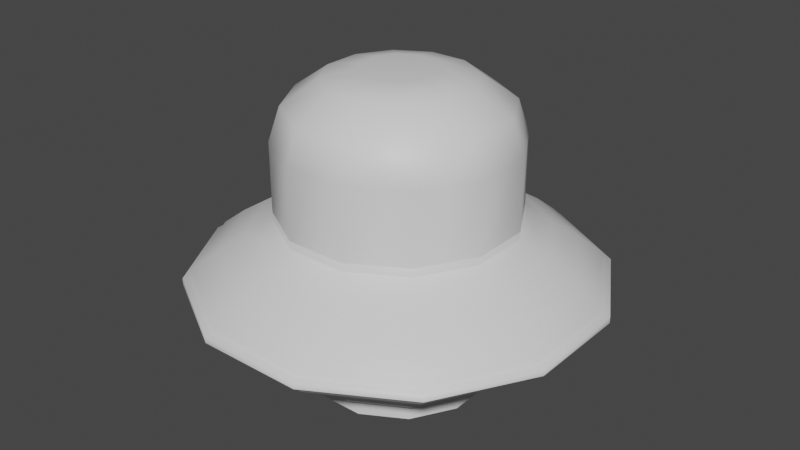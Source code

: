 # Source: spaceship.blend  (saved by Blender 2.93.20; exported with 4.5.12 LTS)
import bpy
from mathutils import Matrix  # noqa: F401  (used for matrix-valued properties, if any)

bpy.ops.wm.read_factory_settings(use_empty=True)
scene = bpy.context.scene
scene.name = 'Scene'

# ---- materials (node trees are filled in below, after node groups)
mat_ufo = bpy.data.materials.new('Ufo')
mat_ufo.use_transparent_shadow = False
mat_ufo.roughness = 0.5
mat_ufoglass = bpy.data.materials.new('UfoGlass')
mat_ufoglass.use_transparent_shadow = False
mat_ufoglass.roughness = 0.5

# ---- material node trees
mat_ufo.use_nodes = True; mat_ufo.node_tree.nodes.clear()
_N = mat_ufo.node_tree.nodes; _L = mat_ufo.node_tree.links
n0 = _N.new('ShaderNodeBsdfPrincipled'); n0.name = 'Principled BSDF'; n0.location = (10, 300)
n0.distribution = 'GGX'
n0.subsurface_method = 'BURLEY'
n0.inputs[3].default_value = 1.45
n0.inputs[27].default_value = (0.0, 0.0, 0.0, 1.0)
n0.inputs[28].default_value = 1.0
n1 = _N.new('ShaderNodeOutputMaterial'); n1.name = 'Material Output'; n1.location = (300, 300)
n2 = _N.new('ShaderNodeNormalMap'); n2.name = 'Normal Map'; n2.location = (-300, -300)
n2.label = 'Normal/Map'
n2.inputs[0].default_value = 0.0
_L.new(n0.outputs[0], n1.inputs[0])
_L.new(n2.outputs[0], n0.inputs[5])
n1.is_active_output = True
mat_ufoglass.use_nodes = True; mat_ufoglass.node_tree.nodes.clear()
_N = mat_ufoglass.node_tree.nodes; _L = mat_ufoglass.node_tree.links
n0 = _N.new('ShaderNodeBsdfPrincipled'); n0.name = 'Principled BSDF'; n0.location = (10, 300)
n0.distribution = 'GGX'
n0.subsurface_method = 'BURLEY'
n0.inputs[3].default_value = 1.45
n0.inputs[27].default_value = (0.0, 0.0, 0.0, 1.0)
n0.inputs[28].default_value = 1.0
n1 = _N.new('ShaderNodeOutputMaterial'); n1.name = 'Material Output'; n1.location = (300, 300)
n2 = _N.new('ShaderNodeNormalMap'); n2.name = 'Normal Map'; n2.location = (-300, -300)
n2.label = 'Normal/Map'
n2.inputs[0].default_value = 0.0
_L.new(n0.outputs[0], n1.inputs[0])
_L.new(n2.outputs[0], n0.inputs[5])
n1.is_active_output = True

# ---- world
world_world = bpy.data.worlds.new('World'); scene.world = world_world
world_world.use_nodes = True; world_world.node_tree.nodes.clear()
_N = world_world.node_tree.nodes; _L = world_world.node_tree.links
n0 = _N.new('ShaderNodeOutputWorld'); n0.name = 'World Output'; n0.location = (300, 300)
n1 = _N.new('ShaderNodeBackground'); n1.name = 'Background'; n1.location = (10, 300)
n1.inputs[0].default_value = (0.05088, 0.05088, 0.05088, 1.0)
_L.new(n1.outputs[0], n0.inputs[0])
n0.is_active_output = True
world_world.color = (0.05088, 0.05088, 0.05088)
world_world.use_sun_shadow = False
world_world.sun_shadow_jitter_overblur = 0.0

# ---- meshes
me_cylinder = bpy.data.meshes.new('Cylinder')
me_cylinder.from_pydata([(-0.3873, 1.446, 0.7726), (0.3873, 1.446, 0.7726), (1.058, 1.058, 0.7726), (1.446, 0.3873, 0.7726), (1.446, -0.3873, 0.7726), (1.058, -1.058, 0.7726), (0.3873, -1.446, 0.7726), (-0.3873, -1.446, 0.7726), (-1.058, -1.058, 0.7726), (-1.446, -0.3873, 0.7726), (-1.446, 0.3873, 0.7726), (-1.058, 1.058, 0.7726), (-0.4754, 1.774, 0.603), (0.4754, 1.774, 0.603), (1.299, 1.299, 0.603), (1.774, 0.4754, 0.603), (1.774, -0.4754, 0.603), (1.299, -1.299, 0.603), (0.4754, -1.774, 0.603), (-0.4754, -1.774, 0.603), (-1.299, -1.299, 0.603), (-1.774, -0.4754, 0.603), (-1.774, 0.4754, 0.603), (-1.299, 1.299, 0.603), (-0.5649, 2.108, 0.3843), (0.5649, 2.108, 0.3843), (1.543, 1.543, 0.3843), (2.108, 0.5649, 0.3843), (2.108, -0.5649, 0.3843), (1.543, -1.543, 0.3843), (0.5649, -2.108, 0.3843), (-0.5649, -2.108, 0.3843), (-1.543, -1.543, 0.3843), (-2.108, -0.5649, 0.3843), (-2.108, 0.5649, 0.3843), (-1.543, 1.543, 0.3843), (-0.6431, 2.4, 0.1506), (0.6431, 2.4, 0.1506), (1.757, 1.757, 0.1506), (2.4, 0.6431, 0.1506), (2.4, -0.6431, 0.1506), (1.757, -1.757, 0.1506), (0.6431, -2.4, 0.1506), (-0.6431, -2.4, 0.1506), (-1.757, -1.757, 0.1506), (-2.4, -0.6431, 0.1506), (-2.4, 0.6431, 0.1506), (-1.757, 1.757, 0.1506), (-0.653, 2.437, 0.04232), (0.653, 2.437, 0.04232), (1.784, 1.784, 0.04232), (2.437, 0.653, 0.04232), (2.437, -0.653, 0.04232), (1.784, -1.784, 0.04232), (0.653, -2.437, 0.04232), (-0.653, -2.437, 0.04232), (-1.784, -1.784, 0.04232), (-2.437, -0.653, 0.04232), (-2.437, 0.653, 0.04232), (-1.784, 1.784, 0.04232), (0.3041, 1.135, -0.9741), (0.653, 2.437, -0.04628), (0.8308, 0.8308, -0.9741), (1.135, 0.3041, -0.9741), (1.135, -0.3041, -0.9741), (0.8308, -0.8308, -0.9741), (0.3041, -1.135, -0.9741), (-0.653, -2.437, -0.04628), (-1.784, -1.784, -0.04628), (-2.437, -0.653, -0.04628), (-2.437, 0.653, -0.04628), (-1.784, 1.784, -0.04628), (-0.3873, 1.446, -0.7765), (-1.058, 1.058, -0.7765), (-1.446, 0.3873, -0.7765), (-1.446, -0.3873, -0.7765), (-1.058, -1.058, -0.7765), (-0.3873, -1.446, -0.7765), (0.3873, -1.446, -0.7765), (1.058, -1.058, -0.7765), (1.446, -0.3873, -0.7765), (1.446, 0.3873, -0.7765), (1.058, 1.058, -0.7765), (0.3873, 1.446, -0.7765), (-0.4754, 1.774, -0.607), (-1.299, 1.299, -0.607), (-1.774, 0.4754, -0.607), (-1.774, -0.4754, -0.607), (-1.299, -1.299, -0.607), (-0.4754, -1.774, -0.607), (0.4754, -1.774, -0.607), (1.299, -1.299, -0.607), (1.774, -0.4754, -0.607), (1.774, 0.4754, -0.607), (1.299, 1.299, -0.607), (0.4754, 1.774, -0.607), (-0.5649, 2.108, -0.3882), (-1.543, 1.543, -0.3882), (-2.108, 0.5649, -0.3882), (-2.108, -0.5649, -0.3882), (-1.543, -1.543, -0.3882), (-0.5649, -2.108, -0.3882), (0.5649, -2.108, -0.3882), (1.543, -1.543, -0.3882), (2.108, -0.5649, -0.3882), (2.108, 0.5649, -0.3882), (1.543, 1.543, -0.3882), (0.5649, 2.108, -0.3882), (-0.6431, 2.4, -0.1546), (-1.757, 1.757, -0.1546), (-2.4, 0.6431, -0.1546), (-2.4, -0.6431, -0.1546), (-1.757, -1.757, -0.1546), (-0.6431, -2.4, -0.1546), (0.6431, -2.4, -0.1546), (1.757, -1.757, -0.1546), (2.4, -0.6431, -0.1546), (2.4, 0.6431, -0.1546), (1.757, 1.757, -0.1546), (0.6431, 2.4, -0.1546), (-0.653, 2.437, -0.04628), (-0.3041, -1.135, -0.9741), (-0.8308, -0.8308, -0.9741), (-1.135, -0.3041, -0.9741), (-1.135, 0.3041, -0.9741), (-0.8308, 0.8308, -0.9741), (0.653, -2.437, -0.04628), (1.784, -1.784, -0.04628), (2.437, -0.653, -0.04628), (2.437, 0.653, -0.04628), (1.784, 1.784, -0.04628), (-0.3041, 1.135, -0.9741), (0.3715, 1.386, -0.9741), (-0.3715, 1.386, -0.9741), (1.015, 1.015, -0.9741), (1.386, 0.3715, -0.9741), (1.386, -0.3715, -0.9741), (1.015, -1.015, -0.9741), (0.3715, -1.386, -0.9741), (-0.3715, -1.386, -0.9741), (-1.015, -1.015, -0.9741), (-1.386, -0.3715, -0.9741), (-1.386, 0.3715, -0.9741), (-1.015, 1.015, -0.9741), (0.3041, 1.135, -1.327), (-0.3041, 1.135, -1.327), (0.8308, 0.8308, -1.327), (1.135, 0.3041, -1.327), (1.135, -0.3041, -1.327), (0.8308, -0.8308, -1.327), (0.3041, -1.135, -1.327), (-0.3041, -1.135, -1.327), (-0.8308, -0.8308, -1.327), (-1.135, -0.3041, -1.327), (-1.135, 0.3041, -1.327), (-0.8308, 0.8308, -1.327), (-0.6749, 2.519, 0.04232), (0.6749, 2.519, 0.04232), (1.844, 1.844, 0.04232), (2.519, 0.6749, 0.04232), (2.519, -0.6749, 0.04232), (1.844, -1.844, 0.04232), (0.6749, -2.519, 0.04232), (-0.6749, -2.519, 0.04232), (-1.844, -1.844, 0.04232), (-2.519, -0.6749, 0.04232), (-2.519, 0.6749, 0.04232), (-1.844, 1.844, 0.04232), (-0.6749, -2.519, -0.04628), (-1.844, -1.844, -0.04628), (-2.519, -0.6749, -0.04628), (-2.519, 0.6749, -0.04628), (-1.844, 1.844, -0.04628), (0.6749, 2.519, -0.04628), (0.6749, -2.519, -0.04628), (1.844, -1.844, -0.04628), (2.519, -0.6749, -0.04628), (2.519, 0.6749, -0.04628), (1.844, 1.844, -0.04628), (-0.6749, 2.519, -0.04628), (1.058, 1.058, 0.8781), (1.446, -0.3873, 0.8781), (1.058, -1.058, 0.8781), (-1.446, -0.3873, 0.8781), (-1.058, -1.058, 0.8781), (-0.3621, 1.352, 0.8781), (0.9894, 0.9894, 0.8781), (1.352, 0.3621, 0.8781), (1.352, -0.3621, 0.8781), (0.9894, -0.9894, 0.8781), (-1.352, -0.3621, 0.8781), (-1.352, 0.3621, 0.8781), (-0.9894, 0.9894, 0.8781), (0.3621, 1.352, 0.8781), (0.3621, -1.352, 0.8781), (-0.3621, -1.352, 0.8781), (-0.9894, -0.9894, 0.8781), (1.446, 0.3873, 0.8781), (-1.446, 0.3873, 0.8781), (-1.058, 1.058, 0.8781), (-0.3873, 1.446, 0.8781), (0.3873, -1.446, 0.8781), (0.3873, 1.446, 0.8781), (-0.3873, -1.446, 0.8781), (1.352, 0.3621, 0.6644), (0.9894, 0.9894, 0.6644), (1.352, -0.3621, 0.6644), (0.9894, -0.9894, 0.6644), (-1.352, 0.3621, 0.6644), (-1.352, -0.3621, 0.6644), (-0.9894, 0.9894, 0.6644), (-0.3621, 1.352, 0.6644), (-0.9894, -0.9894, 0.6644), (0.3621, -1.352, 0.6644), (0.3621, 1.352, 0.6644), (-0.3621, -1.352, 0.6644)], [], [(0, 200, 202, 1), (1, 202, 180, 2), (2, 180, 197, 3), (3, 197, 181, 4), (4, 181, 182, 5), (5, 182, 201, 6), (6, 201, 203, 7), (7, 203, 184, 8), (8, 184, 183, 9), (9, 183, 198, 10), (10, 198, 199, 11), (11, 199, 200, 0), (2, 3, 15, 14), (17, 18, 30, 29), (10, 11, 23, 22), (1, 2, 14, 13), (9, 10, 22, 21), (8, 9, 21, 20), (7, 8, 20, 19), (6, 7, 19, 18), (5, 6, 18, 17), (4, 5, 17, 16), (3, 4, 16, 15), (11, 0, 12, 23), (0, 1, 13, 12), (29, 30, 42, 41), (14, 15, 27, 26), (21, 22, 34, 33), (18, 19, 31, 30), (15, 16, 28, 27), (22, 23, 35, 34), (12, 13, 25, 24), (19, 20, 32, 31), (16, 17, 29, 28), (23, 12, 24, 35), (13, 14, 26, 25), (20, 21, 33, 32), (44, 45, 57, 56), (26, 27, 39, 38), (33, 34, 46, 45), (30, 31, 43, 42), (27, 28, 40, 39), (34, 35, 47, 46), (24, 25, 37, 36), (31, 32, 44, 43), (28, 29, 41, 40), (35, 24, 36, 47), (25, 26, 38, 37), (32, 33, 45, 44), (41, 42, 54, 53), (38, 39, 51, 50), (45, 46, 58, 57), (42, 43, 55, 54), (39, 40, 52, 51), (46, 47, 59, 58), (36, 37, 49, 48), (43, 44, 56, 55), (40, 41, 53, 52), (47, 36, 48, 59), (37, 38, 50, 49), (82, 81, 135, 134), (54, 55, 163, 162), (53, 54, 162, 161), (52, 53, 161, 160), (59, 48, 156, 167), (74, 75, 87, 86), (89, 90, 102, 101), (82, 83, 95, 94), (73, 74, 86, 85), (81, 82, 94, 93), (80, 81, 93, 92), (79, 80, 92, 91), (78, 79, 91, 90), (77, 78, 90, 89), (76, 77, 89, 88), (75, 76, 88, 87), (83, 72, 84, 95), (72, 73, 85, 84), (101, 102, 114, 113), (86, 87, 99, 98), (93, 94, 106, 105), (90, 91, 103, 102), (87, 88, 100, 99), (94, 95, 107, 106), (84, 85, 97, 96), (91, 92, 104, 103), (88, 89, 101, 100), (95, 84, 96, 107), (85, 86, 98, 97), (92, 93, 105, 104), (116, 117, 129, 128), (98, 99, 111, 110), (105, 106, 118, 117), (102, 103, 115, 114), (99, 100, 112, 111), (106, 107, 119, 118), (96, 97, 109, 108), (103, 104, 116, 115), (100, 101, 113, 112), (107, 96, 108, 119), (97, 98, 110, 109), (104, 105, 117, 116), (113, 114, 126, 67), (110, 111, 69, 70), (117, 118, 130, 129), (114, 115, 127, 126), (111, 112, 68, 69), (118, 119, 61, 130), (108, 109, 71, 120), (115, 116, 128, 127), (112, 113, 67, 68), (119, 108, 120, 61), (109, 110, 70, 71), (79, 78, 138, 137), (76, 75, 141, 140), (83, 82, 134, 132), (73, 72, 133, 143), (80, 79, 137, 136), (77, 76, 140, 139), (72, 83, 132, 133), (74, 73, 143, 142), (81, 80, 136, 135), (78, 77, 139, 138), (75, 74, 142, 141), (124, 125, 155, 154), (131, 60, 144, 145), (121, 122, 152, 151), (64, 65, 149, 148), (125, 131, 145, 155), (60, 62, 146, 144), (122, 123, 153, 152), (65, 66, 150, 149), (62, 63, 147, 146), (123, 124, 154, 153), (66, 121, 151, 150), (63, 64, 148, 147), (157, 158, 178, 173), (164, 165, 170, 169), (161, 162, 174, 175), (158, 159, 177, 178), (165, 166, 171, 170), (162, 163, 168, 174), (159, 160, 176, 177), (166, 167, 172, 171), (156, 157, 173, 179), (163, 164, 169, 168), (160, 161, 175, 176), (167, 156, 179, 172), (55, 56, 164, 163), (48, 49, 157, 156), (56, 57, 165, 164), (49, 50, 158, 157), (57, 58, 166, 165), (50, 51, 159, 158), (58, 59, 167, 166), (51, 52, 160, 159), (194, 189, 207, 213), (186, 187, 197, 180), (187, 188, 181, 197), (188, 189, 182, 181), (190, 191, 198, 183), (191, 192, 199, 198), (192, 185, 200, 199), (196, 190, 183, 184), (189, 194, 201, 182), (193, 186, 180, 202), (185, 193, 202, 200), (194, 195, 203, 201), (195, 196, 184, 203), (204, 205, 214, 211, 210, 208, 209, 212, 215, 213, 207, 206), (192, 191, 208, 210), (196, 195, 215, 212), (188, 187, 204, 206), (186, 193, 214, 205), (185, 192, 210, 211), (189, 188, 206, 207), (193, 185, 211, 214), (190, 196, 212, 209), (191, 190, 209, 208), (195, 194, 213, 215), (187, 186, 205, 204)])
me_cylinder.polygons.foreach_set('use_smooth', [True] * 181)
_uv = me_cylinder.uv_layers.new(name='UVMap')
_uv.uv.foreach_set('vector', [0.9578, 0.1847, 0.9628, 0.1847, 0.9628, 0.2211, 0.9578, 0.2211, 0.9578, 0.2211, 0.9628, 0.2211, 0.9628, 0.2576, 0.9578, 0.2576, 0.9578, 0.2576, 0.9628, 0.2576, 0.9628, 0.294, 0.9578, 0.294, 0.9578, 0.294, 0.9628, 0.294, 0.9628, 0.3305, 0.9578, 0.3305, 0.9578, 0.3305, 0.9628, 0.3305, 0.9628, 0.3669, 0.9578, 0.3669, 0.9578, 0.3669, 0.9628, 0.3669, 0.9628, 0.4034, 0.9578, 0.4034, 0.9578, 0.4034, 0.9628, 0.4034, 0.9628, 0.4398, 0.9578, 0.4398, 0.9578, 0.00241, 0.9628, 0.00241, 0.9628, 0.03886, 0.9578, 0.03886, 0.9578, 0.03886, 0.9628, 0.03886, 0.9628, 0.07531, 0.9578, 0.07531, 0.9578, 0.07531, 0.9628, 0.07531, 0.9628, 0.1118, 0.9578, 0.1118, 0.9578, 0.1118, 0.9628, 0.1118, 0.9628, 0.1482, 0.9578, 0.1482, 0.9578, 0.1482, 0.9628, 0.1482, 0.9628, 0.1847, 0.9578, 0.1847, 0.1222, 0.6831, 0.1222, 0.7212, 0.1039, 0.7212, 0.1039, 0.6831, 0.1039, 0.7973, 0.1039, 0.8353, 0.08432, 0.8353, 0.08432, 0.7973, 0.1222, 0.5308, 0.1222, 0.5689, 0.1039, 0.5689, 0.1039, 0.5308, 0.1222, 0.645, 0.1222, 0.6831, 0.1039, 0.6831, 0.1039, 0.645, 0.1222, 0.4928, 0.1222, 0.5308, 0.1039, 0.5308, 0.1039, 0.4928, 0.1222, 0.4547, 0.1222, 0.4928, 0.1039, 0.4928, 0.1039, 0.4547, 0.1222, 0.4167, 0.1222, 0.4547, 0.1039, 0.4547, 0.1039, 0.4167, 0.1222, 0.8353, 0.1222, 0.8734, 0.1039, 0.8734, 0.1039, 0.8353, 0.1222, 0.7973, 0.1222, 0.8353, 0.1039, 0.8353, 0.1039, 0.7973, 0.1222, 0.7592, 0.1222, 0.7973, 0.1039, 0.7973, 0.1039, 0.7592, 0.1222, 0.7212, 0.1222, 0.7592, 0.1039, 0.7592, 0.1039, 0.7212, 0.1222, 0.5689, 0.1222, 0.607, 0.1039, 0.607, 0.1039, 0.5689, 0.1222, 0.607, 0.1222, 0.645, 0.1039, 0.645, 0.1039, 0.607, 0.08432, 0.7973, 0.08432, 0.8353, 0.066, 0.8353, 0.066, 0.7973, 0.1039, 0.6831, 0.1039, 0.7212, 0.08432, 0.7212, 0.08432, 0.6831, 0.1039, 0.4928, 0.1039, 0.5308, 0.08432, 0.5308, 0.08432, 0.4928, 0.1039, 0.8353, 0.1039, 0.8734, 0.08432, 0.8734, 0.08432, 0.8353, 0.1039, 0.7212, 0.1039, 0.7592, 0.08432, 0.7592, 0.08432, 0.7212, 0.1039, 0.5308, 0.1039, 0.5689, 0.08432, 0.5689, 0.08432, 0.5308, 0.1039, 0.607, 0.1039, 0.645, 0.08432, 0.645, 0.08432, 0.607, 0.1039, 0.4167, 0.1039, 0.4547, 0.08432, 0.4547, 0.08432, 0.4167, 0.1039, 0.7592, 0.1039, 0.7973, 0.08432, 0.7973, 0.08432, 0.7592, 0.1039, 0.5689, 0.1039, 0.607, 0.08432, 0.607, 0.08432, 0.5689, 0.1039, 0.645, 0.1039, 0.6831, 0.08432, 0.6831, 0.08432, 0.645, 0.1039, 0.4547, 0.1039, 0.4928, 0.08432, 0.4928, 0.08432, 0.4547, 0.066, 0.4547, 0.066, 0.4928, 0.06049, 0.4928, 0.06049, 0.4547, 0.08432, 0.6831, 0.08432, 0.7212, 0.066, 0.7212, 0.066, 0.6831, 0.08432, 0.4928, 0.08432, 0.5308, 0.066, 0.5308, 0.066, 0.4928, 0.08432, 0.8353, 0.08432, 0.8734, 0.066, 0.8734, 0.066, 0.8353, 0.08432, 0.7212, 0.08432, 0.7592, 0.066, 0.7592, 0.066, 0.7212, 0.08432, 0.5308, 0.08432, 0.5689, 0.066, 0.5689, 0.066, 0.5308, 0.08432, 0.607, 0.08432, 0.645, 0.066, 0.645, 0.066, 0.607, 0.08432, 0.4167, 0.08432, 0.4547, 0.066, 0.4547, 0.066, 0.4167, 0.08432, 0.7592, 0.08432, 0.7973, 0.066, 0.7973, 0.066, 0.7592, 0.08432, 0.5689, 0.08432, 0.607, 0.066, 0.607, 0.066, 0.5689, 0.08432, 0.645, 0.08432, 0.6831, 0.066, 0.6831, 0.066, 0.645, 0.08432, 0.4547, 0.08432, 0.4928, 0.066, 0.4928, 0.066, 0.4547, 0.066, 0.7973, 0.066, 0.8353, 0.06049, 0.8353, 0.06049, 0.7973, 0.066, 0.6831, 0.066, 0.7212, 0.06049, 0.7212, 0.06049, 0.6831, 0.066, 0.4928, 0.066, 0.5308, 0.06049, 0.5308, 0.06049, 0.4928, 0.066, 0.8353, 0.066, 0.8734, 0.06049, 0.8734, 0.06049, 0.8353, 0.066, 0.7212, 0.066, 0.7592, 0.06049, 0.7592, 0.06049, 0.7212, 0.066, 0.5308, 0.066, 0.5689, 0.06049, 0.5689, 0.06049, 0.5308, 0.066, 0.607, 0.066, 0.645, 0.06049, 0.645, 0.06049, 0.607, 0.066, 0.4167, 0.066, 0.4547, 0.06049, 0.4547, 0.06049, 0.4167, 0.066, 0.7592, 0.066, 0.7973, 0.06049, 0.7973, 0.06049, 0.7592, 0.066, 0.5689, 0.066, 0.607, 0.06049, 0.607, 0.06049, 0.5689, 0.066, 0.645, 0.066, 0.6831, 0.06049, 0.6831, 0.06049, 0.645, 0.9433, 0.1847, 0.9433, 0.1482, 0.953, 0.1482, 0.953, 0.1847, 0.9384, 0.701, 0.9384, 0.7645, 0.9345, 0.7645, 0.9345, 0.701, 0.9384, 0.6375, 0.9384, 0.701, 0.9345, 0.701, 0.9345, 0.6375, 0.9384, 0.574, 0.9384, 0.6375, 0.9345, 0.6375, 0.9345, 0.574, 0.9384, 0.2564, 0.9384, 0.3199, 0.9345, 0.3199, 0.9345, 0.2564, 0.6947, 0.7394, 0.733, 0.7394, 0.733, 0.7578, 0.6947, 0.7578, 0.3496, 0.7578, 0.388, 0.7578, 0.388, 0.7775, 0.3496, 0.7775, 0.5413, 0.7394, 0.5797, 0.7394, 0.5797, 0.7578, 0.5413, 0.7578, 0.6564, 0.7394, 0.6947, 0.7394, 0.6947, 0.7578, 0.6564, 0.7578, 0.503, 0.7394, 0.5413, 0.7394, 0.5413, 0.7578, 0.503, 0.7578, 0.4647, 0.7394, 0.503, 0.7394, 0.503, 0.7578, 0.4647, 0.7578, 0.4263, 0.7394, 0.4647, 0.7394, 0.4647, 0.7578, 0.4263, 0.7578, 0.388, 0.7394, 0.4263, 0.7394, 0.4263, 0.7578, 0.388, 0.7578, 0.3496, 0.7394, 0.388, 0.7394, 0.388, 0.7578, 0.3496, 0.7578, 0.7714, 0.7394, 0.8097, 0.7394, 0.8097, 0.7578, 0.7714, 0.7578, 0.733, 0.7394, 0.7714, 0.7394, 0.7714, 0.7578, 0.733, 0.7578, 0.5797, 0.7394, 0.618, 0.7394, 0.618, 0.7578, 0.5797, 0.7578, 0.618, 0.7394, 0.6564, 0.7394, 0.6564, 0.7578, 0.618, 0.7578, 0.3496, 0.7775, 0.388, 0.7775, 0.388, 0.796, 0.3496, 0.796, 0.6947, 0.7578, 0.733, 0.7578, 0.733, 0.7775, 0.6947, 0.7775, 0.503, 0.7578, 0.5413, 0.7578, 0.5413, 0.7775, 0.503, 0.7775, 0.388, 0.7578, 0.4263, 0.7578, 0.4263, 0.7775, 0.388, 0.7775, 0.733, 0.7578, 0.7714, 0.7578, 0.7714, 0.7775, 0.733, 0.7775, 0.5413, 0.7578, 0.5797, 0.7578, 0.5797, 0.7775, 0.5413, 0.7775, 0.618, 0.7578, 0.6564, 0.7578, 0.6564, 0.7775, 0.618, 0.7775, 0.4263, 0.7578, 0.4647, 0.7578, 0.4647, 0.7775, 0.4263, 0.7775, 0.7714, 0.7578, 0.8097, 0.7578, 0.8097, 0.7775, 0.7714, 0.7775, 0.5797, 0.7578, 0.618, 0.7578, 0.618, 0.7775, 0.5797, 0.7775, 0.6564, 0.7578, 0.6947, 0.7578, 0.6947, 0.7775, 0.6564, 0.7775, 0.4647, 0.7578, 0.503, 0.7578, 0.503, 0.7775, 0.4647, 0.7775, 0.4647, 0.796, 0.503, 0.796, 0.503, 0.8015, 0.4647, 0.8015, 0.6947, 0.7775, 0.733, 0.7775, 0.733, 0.796, 0.6947, 0.796, 0.503, 0.7775, 0.5413, 0.7775, 0.5413, 0.796, 0.503, 0.796, 0.388, 0.7775, 0.4263, 0.7775, 0.4263, 0.796, 0.388, 0.796, 0.733, 0.7775, 0.7714, 0.7775, 0.7714, 0.796, 0.733, 0.796, 0.5413, 0.7775, 0.5797, 0.7775, 0.5797, 0.796, 0.5413, 0.796, 0.618, 0.7775, 0.6564, 0.7775, 0.6564, 0.796, 0.618, 0.796, 0.4263, 0.7775, 0.4647, 0.7775, 0.4647, 0.796, 0.4263, 0.796, 0.7714, 0.7775, 0.8097, 0.7775, 0.8097, 0.796, 0.7714, 0.796, 0.5797, 0.7775, 0.618, 0.7775, 0.618, 0.796, 0.5797, 0.796, 0.6564, 0.7775, 0.6947, 0.7775, 0.6947, 0.796, 0.6564, 0.796, 0.4647, 0.7775, 0.503, 0.7775, 0.503, 0.796, 0.4647, 0.796, 0.3496, 0.796, 0.388, 0.796, 0.388, 0.8015, 0.3496, 0.8015, 0.6947, 0.796, 0.733, 0.796, 0.733, 0.8015, 0.6947, 0.8015, 0.503, 0.796, 0.5413, 0.796, 0.5413, 0.8015, 0.503, 0.8015, 0.388, 0.796, 0.4263, 0.796, 0.4263, 0.8015, 0.388, 0.8015, 0.733, 0.796, 0.7714, 0.796, 0.7714, 0.8015, 0.733, 0.8015, 0.5413, 0.796, 0.5797, 0.796, 0.5797, 0.8015, 0.5413, 0.8015, 0.618, 0.796, 0.6564, 0.796, 0.6564, 0.8015, 0.618, 0.8015, 0.4263, 0.796, 0.4647, 0.796, 0.4647, 0.8015, 0.4263, 0.8015, 0.7714, 0.796, 0.8097, 0.796, 0.8097, 0.8015, 0.7714, 0.8015, 0.5797, 0.796, 0.618, 0.796, 0.618, 0.8015, 0.5797, 0.8015, 0.6564, 0.796, 0.6947, 0.796, 0.6947, 0.8015, 0.6564, 0.8015, 0.9433, 0.07531, 0.9433, 0.03886, 0.953, 0.03886, 0.953, 0.07531, 0.9433, 0.4034, 0.9433, 0.3669, 0.953, 0.3669, 0.953, 0.4034, 0.9433, 0.2211, 0.9433, 0.1847, 0.953, 0.1847, 0.953, 0.2211, 0.9433, 0.294, 0.9433, 0.2576, 0.953, 0.2576, 0.953, 0.294, 0.9433, 0.1118, 0.9433, 0.07531, 0.953, 0.07531, 0.953, 0.1118, 0.9433, 0.4398, 0.9433, 0.4034, 0.953, 0.4034, 0.953, 0.4398, 0.9433, 0.2576, 0.9433, 0.2211, 0.953, 0.2211, 0.953, 0.2576, 0.9433, 0.3305, 0.9433, 0.294, 0.953, 0.294, 0.953, 0.3305, 0.9433, 0.1482, 0.9433, 0.1118, 0.953, 0.1118, 0.953, 0.1482, 0.9433, 0.03886, 0.9433, 0.00241, 0.953, 0.00241, 0.953, 0.03886, 0.9433, 0.3669, 0.9433, 0.3305, 0.953, 0.3305, 0.953, 0.3669, 0.9101, 0.6615, 0.9101, 0.6901, 0.8935, 0.6901, 0.8935, 0.6615, 0.9101, 0.7187, 0.9101, 0.7473, 0.8935, 0.7473, 0.8935, 0.7187, 0.9101, 0.5756, 0.9101, 0.6042, 0.8935, 0.6042, 0.8935, 0.5756, 0.9101, 0.8332, 0.9101, 0.8618, 0.8935, 0.8618, 0.8935, 0.8332, 0.9101, 0.6901, 0.9101, 0.7187, 0.8935, 0.7187, 0.8935, 0.6901, 0.9101, 0.7473, 0.9101, 0.7759, 0.8935, 0.7759, 0.8935, 0.7473, 0.9101, 0.6042, 0.9101, 0.6329, 0.8935, 0.6329, 0.8935, 0.6042, 0.9101, 0.8618, 0.9101, 0.8904, 0.8935, 0.8904, 0.8935, 0.8618, 0.9101, 0.7759, 0.9101, 0.8045, 0.8935, 0.8045, 0.8935, 0.7759, 0.9101, 0.6329, 0.9101, 0.6615, 0.8935, 0.6615, 0.8935, 0.6329, 0.9101, 0.8904, 0.9101, 0.919, 0.8935, 0.919, 0.8935, 0.8904, 0.9101, 0.8045, 0.9101, 0.8332, 0.8935, 0.8332, 0.8935, 0.8045, 0.9296, 0.3834, 0.9296, 0.447, 0.9255, 0.447, 0.9255, 0.3834, 0.9296, 0.06592, 0.9296, 0.1294, 0.9255, 0.1294, 0.9255, 0.06592, 0.9296, 0.6375, 0.9296, 0.701, 0.9255, 0.701, 0.9255, 0.6375, 0.9296, 0.447, 0.9296, 0.5105, 0.9255, 0.5105, 0.9255, 0.447, 0.9296, 0.1294, 0.9296, 0.1929, 0.9255, 0.1929, 0.9255, 0.1294, 0.9296, 0.701, 0.9296, 0.7645, 0.9255, 0.7645, 0.9255, 0.701, 0.9296, 0.5105, 0.9296, 0.574, 0.9255, 0.574, 0.9255, 0.5105, 0.9296, 0.1929, 0.9296, 0.2564, 0.9255, 0.2564, 0.9255, 0.1929, 0.9296, 0.3199, 0.9296, 0.3834, 0.9255, 0.3834, 0.9255, 0.3199, 0.9296, 0.002411, 0.9296, 0.06592, 0.9255, 0.06592, 0.9255, 0.002411, 0.9296, 0.574, 0.9296, 0.6375, 0.9255, 0.6375, 0.9255, 0.574, 0.9296, 0.2564, 0.9296, 0.3199, 0.9255, 0.3199, 0.9255, 0.2564, 0.9384, 0.002413, 0.9384, 0.06592, 0.9345, 0.06592, 0.9345, 0.002413, 0.9384, 0.3199, 0.9384, 0.3835, 0.9345, 0.3835, 0.9345, 0.3199, 0.9384, 0.06592, 0.9384, 0.1294, 0.9345, 0.1294, 0.9345, 0.06592, 0.9384, 0.3835, 0.9384, 0.447, 0.9345, 0.447, 0.9345, 0.3835, 0.9384, 0.1294, 0.9384, 0.1929, 0.9345, 0.1929, 0.9345, 0.1294, 0.9384, 0.447, 0.9384, 0.5105, 0.9345, 0.5105, 0.9345, 0.447, 0.9384, 0.1929, 0.9384, 0.2564, 0.9345, 0.2564, 0.9345, 0.1929, 0.9384, 0.5105, 0.9384, 0.574, 0.9345, 0.574, 0.9345, 0.5105, 0.9533, 0.4796, 0.9533, 0.5137, 0.9433, 0.5137, 0.9433, 0.4796, 0.2176, 0.9078, 0.1812, 0.9078, 0.1812, 0.9032, 0.2176, 0.9032, 0.1812, 0.9078, 0.1447, 0.9078, 0.1447, 0.9032, 0.1812, 0.9032, 0.1447, 0.9078, 0.1083, 0.9078, 0.1083, 0.9032, 0.1447, 0.9032, 0.3999, 0.9078, 0.3634, 0.9078, 0.3634, 0.9032, 0.3999, 0.9032, 0.3634, 0.9078, 0.327, 0.9078, 0.327, 0.9032, 0.3634, 0.9032, 0.327, 0.9078, 0.2905, 0.9078, 0.2905, 0.9032, 0.327, 0.9032, 0.4363, 0.9078, 0.3999, 0.9078, 0.3999, 0.9032, 0.4363, 0.9032, 0.1083, 0.9078, 0.07185, 0.9078, 0.07185, 0.9032, 0.1083, 0.9032, 0.2541, 0.9078, 0.2176, 0.9078, 0.2176, 0.9032, 0.2541, 0.9032, 0.2905, 0.9078, 0.2541, 0.9078, 0.2541, 0.9032, 0.2905, 0.9032, 0.07185, 0.9078, 0.0354, 0.9078, 0.0354, 0.9032, 0.07185, 0.9032, 0.4728, 0.9078, 0.4363, 0.9078, 0.4363, 0.9032, 0.4728, 0.9032, 0.3594, 0.002408, 0.3935, 0.002408, 0.423, 0.01945, 0.44, 0.04896, 0.44, 0.08304, 0.423, 0.1125, 0.3935, 0.1296, 0.3594, 0.1296, 0.3299, 0.1125, 0.3128, 0.08304, 0.3128, 0.04896, 0.3299, 0.01945, 0.9533, 0.7182, 0.9533, 0.7523, 0.9433, 0.7523, 0.9433, 0.7182, 0.9533, 0.8204, 0.9533, 0.8545, 0.9433, 0.8545, 0.9433, 0.8204, 0.9533, 0.5478, 0.9533, 0.5819, 0.9433, 0.5819, 0.9433, 0.5478, 0.9533, 0.616, 0.9533, 0.65, 0.9433, 0.65, 0.9433, 0.616, 0.9533, 0.6841, 0.9533, 0.7182, 0.9433, 0.7182, 0.9433, 0.6841, 0.9533, 0.5137, 0.9533, 0.5478, 0.9433, 0.5478, 0.9433, 0.5137, 0.9533, 0.65, 0.9533, 0.6841, 0.9433, 0.6841, 0.9433, 0.65, 0.9533, 0.7863, 0.9533, 0.8204, 0.9433, 0.8204, 0.9433, 0.7863, 0.9533, 0.7523, 0.9533, 0.7863, 0.9433, 0.7863, 0.9433, 0.7523, 0.9533, 0.4456, 0.9533, 0.4796, 0.9433, 0.4796, 0.9433, 0.4456, 0.9533, 0.5819, 0.9533, 0.616, 0.9433, 0.616, 0.9433, 0.5819])
me_cylinder.materials.append(mat_ufo)
me_cylinder.use_remesh_fix_poles = True
me_cylinder.use_remesh_preserve_attributes = False
me_cylinder.update()
me_cylinder.normals_split_custom_set([tuple(v) for v in zip(*[iter([-0.1588, 0.5928, 0.7895, -0.1931, 0.7207, 0.6658, 0.1931, 0.7207, 0.6658, 0.1589, 0.5928, 0.7895, 0.1589, 0.5928, 0.7895, 0.1931, 0.7207, 0.6658, 0.5276, 0.5276, 0.6658, 0.434, 0.4339, 0.7895, 0.434, 0.4339, 0.7895, 0.5276, 0.5276, 0.6658, 0.7207, 0.1931, 0.6658, 0.5928, 0.1588, 0.7895, 0.5928, 0.1588, 0.7895, 0.7207, 0.1931, 0.6658, 0.7207, -0.1931, 0.6658, 0.5928, -0.1589, 0.7895, 0.5928, -0.1589, 0.7895, 0.7207, -0.1931, 0.6658, 0.5276, -0.5276, 0.6658, 0.4339, -0.434, 0.7895, 0.4339, -0.434, 0.7895, 0.5276, -0.5276, 0.6658, 0.1931, -0.7207, 0.6658, 0.1588, -0.5928, 0.7895, 0.1588, -0.5928, 0.7895, 0.1931, -0.7207, 0.6658, -0.1931, -0.7207, 0.6658, -0.1589, -0.5928, 0.7895, -0.1589, -0.5928, 0.7895, -0.1931, -0.7207, 0.6658, -0.5276, -0.5276, 0.6658, -0.434, -0.4339, 0.7895, -0.434, -0.4339, 0.7895, -0.5276, -0.5276, 0.6658, -0.7207, -0.1931, 0.6658, -0.5928, -0.1588, 0.7895, -0.5928, -0.1588, 0.7895, -0.7207, -0.1931, 0.6658, -0.7207, 0.1931, 0.6658, -0.5928, 0.1589, 0.7895, -0.5928, 0.1589, 0.7895, -0.7207, 0.1931, 0.6658, -0.5276, 0.5276, 0.6658, -0.4339, 0.434, 0.7895, -0.4339, 0.434, 0.7895, -0.5276, 0.5276, 0.6658, -0.1931, 0.7207, 0.6658, -0.1588, 0.5928, 0.7895, 0.434, 0.4339, 0.7895, 0.5928, 0.1588, 0.7895, 0.4797, 0.1285, 0.868, 0.3511, 0.3511, 0.868, 0.3517, -0.3517, 0.8676, 0.1286, -0.4798, 0.8679, 0.1489, -0.5557, 0.8179, 0.4068, -0.4068, 0.8179, -0.5928, 0.1589, 0.7895, -0.4339, 0.434, 0.7895, -0.3511, 0.3511, 0.868, -0.4804, 0.1287, 0.8676, 0.1589, 0.5928, 0.7895, 0.434, 0.4339, 0.7895, 0.3511, 0.3511, 0.868, 0.1286, 0.4798, 0.8679, -0.5928, -0.1588, 0.7895, -0.5928, 0.1589, 0.7895, -0.4804, 0.1287, 0.8676, -0.4797, -0.1285, 0.868, -0.434, -0.4339, 0.7895, -0.5928, -0.1588, 0.7895, -0.4797, -0.1285, 0.868, -0.3511, -0.3511, 0.868, -0.1589, -0.5928, 0.7895, -0.434, -0.4339, 0.7895, -0.3511, -0.3511, 0.868, -0.1287, -0.4804, 0.8676, 0.1588, -0.5928, 0.7895, -0.1589, -0.5928, 0.7895, -0.1287, -0.4804, 0.8676, 0.1286, -0.4798, 0.8679, 0.4339, -0.434, 0.7895, 0.1588, -0.5928, 0.7895, 0.1286, -0.4798, 0.8679, 0.3517, -0.3517, 0.8676, 0.5928, -0.1589, 0.7895, 0.4339, -0.434, 0.7895, 0.3517, -0.3517, 0.8676, 0.4799, -0.1286, 0.8679, 0.5928, 0.1588, 0.7895, 0.5928, -0.1589, 0.7895, 0.4799, -0.1286, 0.8679, 0.4797, 0.1285, 0.868, -0.4339, 0.434, 0.7895, -0.1588, 0.5928, 0.7895, -0.1285, 0.4797, 0.868, -0.3511, 0.3511, 0.868, -0.1588, 0.5928, 0.7895, 0.1589, 0.5928, 0.7895, 0.1286, 0.4798, 0.8679, -0.1285, 0.4797, 0.868, 0.4068, -0.4068, 0.8179, 0.1489, -0.5557, 0.8179, 0.1848, -0.6896, 0.7002, 0.5048, -0.5048, 0.7002, 0.3511, 0.3511, 0.868, 0.4797, 0.1285, 0.868, 0.5558, 0.1489, 0.8179, 0.4068, 0.4068, 0.8179, -0.4797, -0.1285, 0.868, -0.4804, 0.1287, 0.8676, -0.5557, 0.1489, 0.8179, -0.5557, -0.1489, 0.8179, 0.1286, -0.4798, 0.8679, -0.1287, -0.4804, 0.8676, -0.1489, -0.5557, 0.8179, 0.1489, -0.5557, 0.8179, 0.4797, 0.1285, 0.868, 0.4799, -0.1286, 0.8679, 0.5557, -0.1489, 0.8179, 0.5558, 0.1489, 0.8179, -0.4804, 0.1287, 0.8676, -0.3511, 0.3511, 0.868, -0.4068, 0.4068, 0.8179, -0.5557, 0.1489, 0.8179, -0.1285, 0.4797, 0.868, 0.1286, 0.4798, 0.8679, 0.1489, 0.5557, 0.8179, -0.1489, 0.5557, 0.8179, -0.1287, -0.4804, 0.8676, -0.3511, -0.3511, 0.868, -0.4068, -0.4068, 0.8179, -0.1489, -0.5557, 0.8179, 0.4799, -0.1286, 0.8679, 0.3517, -0.3517, 0.8676, 0.4068, -0.4068, 0.8179, 0.5557, -0.1489, 0.8179, -0.3511, 0.3511, 0.868, -0.1285, 0.4797, 0.868, -0.1489, 0.5557, 0.8179, -0.4068, 0.4068, 0.8179, 0.1286, 0.4798, 0.8679, 0.3511, 0.3511, 0.868, 0.4068, 0.4068, 0.8179, 0.1489, 0.5557, 0.8179, -0.3511, -0.3511, 0.868, -0.4797, -0.1285, 0.868, -0.5557, -0.1489, 0.8179, -0.4068, -0.4068, 0.8179, -0.5048, -0.5048, 0.7002, -0.6896, -0.1848, 0.7002, -0.6329, -0.1696, 0.7554, -0.4633, -0.4633, 0.7554, 0.4068, 0.4068, 0.8179, 0.5558, 0.1489, 0.8179, 0.6896, 0.1848, 0.7002, 0.5048, 0.5048, 0.7002, -0.5557, -0.1489, 0.8179, -0.5557, 0.1489, 0.8179, -0.6896, 0.1848, 0.7002, -0.6896, -0.1848, 0.7002, 0.1489, -0.5557, 0.8179, -0.1489, -0.5557, 0.8179, -0.1848, -0.6896, 0.7002, 0.1848, -0.6896, 0.7002, 0.5558, 0.1489, 0.8179, 0.5557, -0.1489, 0.8179, 0.6896, -0.1848, 0.7002, 0.6896, 0.1848, 0.7002, -0.5557, 0.1489, 0.8179, -0.4068, 0.4068, 0.8179, -0.5048, 0.5048, 0.7002, -0.6896, 0.1848, 0.7002, -0.1489, 0.5557, 0.8179, 0.1489, 0.5557, 0.8179, 0.1848, 0.6896, 0.7002, -0.1848, 0.6896, 0.7002, -0.1489, -0.5557, 0.8179, -0.4068, -0.4068, 0.8179, -0.5048, -0.5048, 0.7002, -0.1848, -0.6896, 0.7002, 0.5557, -0.1489, 0.8179, 0.4068, -0.4068, 0.8179, 0.5048, -0.5048, 0.7002, 0.6896, -0.1848, 0.7002, -0.4068, 0.4068, 0.8179, -0.1489, 0.5557, 0.8179, -0.1848, 0.6896, 0.7002, -0.5048, 0.5048, 0.7002, 0.1489, 0.5557, 0.8179, 0.4068, 0.4068, 0.8179, 0.5048, 0.5048, 0.7002, 0.1848, 0.6896, 0.7002, -0.4068, -0.4068, 0.8179, -0.5557, -0.1489, 0.8179, -0.6896, -0.1848, 0.7002, -0.5048, -0.5048, 0.7002, 0.5048, -0.5048, 0.7002, 0.1848, -0.6896, 0.7002, 0.1696, -0.6329, 0.7554, 0.4633, -0.4633, 0.7554, 0.5048, 0.5048, 0.7002, 0.6896, 0.1848, 0.7002, 0.6329, 0.1696, 0.7554, 0.4633, 0.4633, 0.7554, -0.6896, -0.1848, 0.7002, -0.6896, 0.1848, 0.7002, -0.6329, 0.1696, 0.7554, -0.6329, -0.1696, 0.7554, 0.1848, -0.6896, 0.7002, -0.1848, -0.6896, 0.7002, -0.1696, -0.6329, 0.7554, 0.1696, -0.6329, 0.7554, 0.6896, 0.1848, 0.7002, 0.6896, -0.1848, 0.7002, 0.6329, -0.1696, 0.7554, 0.6329, 0.1696, 0.7554, -0.6896, 0.1848, 0.7002, -0.5048, 0.5048, 0.7002, -0.4633, 0.4633, 0.7554, -0.6329, 0.1696, 0.7554, -0.1848, 0.6896, 0.7002, 0.1848, 0.6896, 0.7002, 0.1696, 0.6329, 0.7554, -0.1697, 0.6329, 0.7554, -0.1848, -0.6896, 0.7002, -0.5048, -0.5048, 0.7002, -0.4633, -0.4633, 0.7554, -0.1696, -0.6329, 0.7554, 0.6896, -0.1848, 0.7002, 0.5048, -0.5048, 0.7002, 0.4633, -0.4633, 0.7554, 0.6329, -0.1696, 0.7554, -0.5048, 0.5048, 0.7002, -0.1848, 0.6896, 0.7002, -0.1697, 0.6329, 0.7554, -0.4633, 0.4633, 0.7554, 0.1848, 0.6896, 0.7002, 0.5048, 0.5048, 0.7002, 0.4633, 0.4633, 0.7554, 0.1696, 0.6329, 0.7554, 0.4645, 0.4645, -0.754, 0.6345, 0.17, -0.754, 0.9224, 0.2472, -0.2967, 0.6753, 0.6753, -0.2967, 0.1696, -0.6329, 0.7554, -0.1696, -0.6329, 0.7554, -0.1886, -0.7039, 0.6848, 0.1886, -0.7039, 0.6848, 0.4633, -0.4633, 0.7554, 0.1696, -0.6329, 0.7554, 0.1886, -0.7039, 0.6848, 0.5153, -0.5153, 0.6848, 0.6329, -0.1696, 0.7554, 0.4633, -0.4633, 0.7554, 0.5153, -0.5153, 0.6848, 0.7039, -0.1886, 0.6848, -0.4633, 0.4633, 0.7554, -0.1697, 0.6329, 0.7554, -0.1886, 0.7039, 0.6848, -0.5153, 0.5153, 0.6848, -0.6345, 0.17, -0.754, -0.6345, -0.1701, -0.754, -0.4799, -0.1286, -0.8679, -0.4797, 0.1285, -0.868, -0.1287, -0.4804, -0.8676, 0.1285, -0.4796, -0.8681, 0.1489, -0.5557, -0.8179, -0.1489, -0.5557, -0.8179, 0.4645, 0.4645, -0.754, 0.17, 0.6345, -0.754, 0.1285, 0.4797, -0.868, 0.3511, 0.3511, -0.868, -0.4645, 0.4645, -0.754, -0.6345, 0.17, -0.754, -0.4797, 0.1285, -0.868, -0.3514, 0.3514, -0.8678, 0.6345, 0.17, -0.754, 0.4645, 0.4645, -0.754, 0.3511, 0.3511, -0.868, 0.4798, 0.1286, -0.8679, 0.6345, -0.17, -0.754, 0.6345, 0.17, -0.754, 0.4798, 0.1286, -0.8679, 0.4797, -0.1285, -0.868, 0.4645, -0.4645, -0.754, 0.6345, -0.17, -0.754, 0.4797, -0.1285, -0.868, 0.3511, -0.3511, -0.868, 0.17, -0.6345, -0.754, 0.4645, -0.4645, -0.754, 0.3511, -0.3511, -0.868, 0.1285, -0.4796, -0.8681, -0.17, -0.6345, -0.754, 0.17, -0.6345, -0.754, 0.1285, -0.4796, -0.8681, -0.1287, -0.4804, -0.8676, -0.4645, -0.4645, -0.754, -0.17, -0.6345, -0.754, -0.1287, -0.4804, -0.8676, -0.3512, -0.3512, -0.8679, -0.6345, -0.1701, -0.754, -0.4645, -0.4645, -0.754, -0.3512, -0.3512, -0.8679, -0.4799, -0.1286, -0.8679, 0.17, 0.6345, -0.754, -0.17, 0.6345, -0.754, -0.1285, 0.4796, -0.868, 0.1285, 0.4797, -0.868, -0.17, 0.6345, -0.754, -0.4645, 0.4645, -0.754, -0.3514, 0.3514, -0.8678, -0.1285, 0.4796, -0.868, -0.1489, -0.5557, -0.8179, 0.1489, -0.5557, -0.8179, 0.1848, -0.6896, -0.7002, -0.1848, -0.6896, -0.7002, -0.4797, 0.1285, -0.868, -0.4799, -0.1286, -0.8679, -0.5557, -0.1489, -0.8179, -0.5557, 0.1489, -0.8179, 0.4798, 0.1286, -0.8679, 0.3511, 0.3511, -0.868, 0.4069, 0.4069, -0.8179, 0.5557, 0.1489, -0.8179, 0.1285, -0.4796, -0.8681, 0.3511, -0.3511, -0.868, 0.4068, -0.4068, -0.8179, 0.1489, -0.5557, -0.8179, -0.4799, -0.1286, -0.8679, -0.3512, -0.3512, -0.8679, -0.4068, -0.4068, -0.8179, -0.5557, -0.1489, -0.8179, 0.3511, 0.3511, -0.868, 0.1285, 0.4797, -0.868, 0.1489, 0.5557, -0.8179, 0.4069, 0.4069, -0.8179, -0.1285, 0.4796, -0.868, -0.3514, 0.3514, -0.8678, -0.4068, 0.4068, -0.8179, -0.1489, 0.5557, -0.8179, 0.3511, -0.3511, -0.868, 0.4797, -0.1285, -0.868, 0.5557, -0.1489, -0.8179, 0.4068, -0.4068, -0.8179, -0.3512, -0.3512, -0.8679, -0.1287, -0.4804, -0.8676, -0.1489, -0.5557, -0.8179, -0.4068, -0.4068, -0.8179, 0.1285, 0.4797, -0.868, -0.1285, 0.4796, -0.868, -0.1489, 0.5557, -0.8179, 0.1489, 0.5557, -0.8179, -0.3514, 0.3514, -0.8678, -0.4797, 0.1285, -0.868, -0.5557, 0.1489, -0.8179, -0.4068, 0.4068, -0.8179, 0.4797, -0.1285, -0.868, 0.4798, 0.1286, -0.8679, 0.5557, 0.1489, -0.8179, 0.5557, -0.1489, -0.8179, 0.6896, -0.1848, -0.7002, 0.6896, 0.1849, -0.7002, 0.9111, 0.2441, -0.3322, 0.9111, -0.2441, -0.3322, -0.5557, 0.1489, -0.8179, -0.5557, -0.1489, -0.8179, -0.6896, -0.1848, -0.7002, -0.6896, 0.1848, -0.7002, 0.5557, 0.1489, -0.8179, 0.4069, 0.4069, -0.8179, 0.5048, 0.5048, -0.7002, 0.6896, 0.1849, -0.7002, 0.1489, -0.5557, -0.8179, 0.4068, -0.4068, -0.8179, 0.5048, -0.5048, -0.7002, 0.1848, -0.6896, -0.7002, -0.5557, -0.1489, -0.8179, -0.4068, -0.4068, -0.8179, -0.5048, -0.5048, -0.7002, -0.6896, -0.1848, -0.7002, 0.4069, 0.4069, -0.8179, 0.1489, 0.5557, -0.8179, 0.1848, 0.6896, -0.7002, 0.5048, 0.5048, -0.7002, -0.1489, 0.5557, -0.8179, -0.4068, 0.4068, -0.8179, -0.5048, 0.5048, -0.7002, -0.1848, 0.6896, -0.7002, 0.4068, -0.4068, -0.8179, 0.5557, -0.1489, -0.8179, 0.6896, -0.1848, -0.7002, 0.5048, -0.5048, -0.7002, -0.4068, -0.4068, -0.8179, -0.1489, -0.5557, -0.8179, -0.1848, -0.6896, -0.7002, -0.5048, -0.5048, -0.7002, 0.1489, 0.5557, -0.8179, -0.1489, 0.5557, -0.8179, -0.1848, 0.6896, -0.7002, 0.1848, 0.6896, -0.7002, -0.4068, 0.4068, -0.8179, -0.5557, 0.1489, -0.8179, -0.6896, 0.1848, -0.7002, -0.5048, 0.5048, -0.7002, 0.5557, -0.1489, -0.8179, 0.5557, 0.1489, -0.8179, 0.6896, 0.1849, -0.7002, 0.6896, -0.1848, -0.7002, -0.1848, -0.6896, -0.7002, 0.1848, -0.6896, -0.7002, 0.2441, -0.9111, -0.3322, -0.2441, -0.9111, -0.3322, -0.6896, 0.1848, -0.7002, -0.6896, -0.1848, -0.7002, -0.9111, -0.2441, -0.3322, -0.9111, 0.2441, -0.3322, 0.6896, 0.1849, -0.7002, 0.5048, 0.5048, -0.7002, 0.6669, 0.6669, -0.3322, 0.9111, 0.2441, -0.3322, 0.1848, -0.6896, -0.7002, 0.5048, -0.5048, -0.7002, 0.6669, -0.6669, -0.3322, 0.2441, -0.9111, -0.3322, -0.6896, -0.1848, -0.7002, -0.5048, -0.5048, -0.7002, -0.6669, -0.6669, -0.3322, -0.9111, -0.2441, -0.3322, 0.5048, 0.5048, -0.7002, 0.1848, 0.6896, -0.7002, 0.2441, 0.9111, -0.3322, 0.6669, 0.6669, -0.3322, -0.1848, 0.6896, -0.7002, -0.5048, 0.5048, -0.7002, -0.6669, 0.6669, -0.3322, -0.2441, 0.9111, -0.3322, 0.5048, -0.5048, -0.7002, 0.6896, -0.1848, -0.7002, 0.9111, -0.2441, -0.3322, 0.6669, -0.6669, -0.3322, -0.5048, -0.5048, -0.7002, -0.1848, -0.6896, -0.7002, -0.2441, -0.9111, -0.3322, -0.6669, -0.6669, -0.3322, 0.1848, 0.6896, -0.7002, -0.1848, 0.6896, -0.7002, -0.2441, 0.9111, -0.3322, 0.2441, 0.9111, -0.3322, -0.5048, 0.5048, -0.7002, -0.6896, 0.1848, -0.7002, -0.9111, 0.2441, -0.3322, -0.6669, 0.6669, -0.3322, 0.4645, -0.4645, -0.754, 0.17, -0.6345, -0.754, 0.2472, -0.9224, -0.2967, 0.6753, -0.6753, -0.2967, -0.4645, -0.4645, -0.754, -0.6345, -0.1701, -0.754, -0.9224, -0.2472, -0.2967, -0.6753, -0.6753, -0.2967, 0.17, 0.6345, -0.754, 0.4645, 0.4645, -0.754, 0.6753, 0.6753, -0.2967, 0.2472, 0.9224, -0.2967, -0.4645, 0.4645, -0.754, -0.17, 0.6345, -0.754, -0.2472, 0.9224, -0.2967, -0.6753, 0.6753, -0.2967, 0.6345, -0.17, -0.754, 0.4645, -0.4645, -0.754, 0.6753, -0.6753, -0.2967, 0.9224, -0.2472, -0.2967, -0.17, -0.6345, -0.754, -0.4645, -0.4645, -0.754, -0.6753, -0.6753, -0.2967, -0.2472, -0.9224, -0.2967, -0.17, 0.6345, -0.754, 0.17, 0.6345, -0.754, 0.2472, 0.9224, -0.2967, -0.2472, 0.9224, -0.2967, -0.6345, 0.17, -0.754, -0.4645, 0.4645, -0.754, -0.6753, 0.6753, -0.2967, -0.9224, 0.2472, -0.2967, 0.6345, 0.17, -0.754, 0.6345, -0.17, -0.754, 0.9224, -0.2472, -0.2967, 0.9224, 0.2472, -0.2967, 0.17, -0.6345, -0.754, -0.17, -0.6345, -0.754, -0.2472, -0.9224, -0.2967, 0.2472, -0.9224, -0.2967, -0.6345, -0.1701, -0.754, -0.6345, 0.17, -0.754, -0.9224, 0.2472, -0.2967, -0.9224, -0.2472, -0.2967, -0.9659, 0.2588, 2.468e-07, -0.7071, 0.7071, -7.189e-08, -0.7071, 0.7071, -7.189e-08, -0.9659, 0.2588, 2.468e-07, -0.2588, 0.9659, -2.876e-07, 0.2588, 0.9659, -2.876e-07, 0.2588, 0.9659, -2.876e-07, -0.2588, 0.9659, -2.876e-07, -0.2588, -0.9659, 5.751e-07, -0.7071, -0.7071, 4.673e-07, -0.7071, -0.7071, 4.673e-07, -0.2588, -0.9659, 5.751e-07, 0.9659, -0.2588, -1.234e-07, 0.7071, -0.7071, -3.594e-08, 0.7071, -0.7071, -3.594e-08, 0.9659, -0.2588, -1.234e-07, -0.7071, 0.7071, -7.189e-08, -0.2588, 0.9659, -2.876e-07, -0.2588, 0.9659, -2.876e-07, -0.7071, 0.7071, -7.189e-08, 0.2588, 0.9659, -2.876e-07, 0.7071, 0.7071, -3.235e-07, 0.7071, 0.7071, -3.235e-07, 0.2588, 0.9659, -2.876e-07, -0.7071, -0.7071, 4.673e-07, -0.9659, -0.2588, 3.546e-07, -0.9659, -0.2588, 3.546e-07, -0.7071, -0.7071, 4.673e-07, 0.7071, -0.7071, -3.594e-08, 0.2588, -0.9659, 2.876e-07, 0.2588, -0.9659, 2.876e-07, 0.7071, -0.7071, -3.594e-08, 0.7071, 0.7071, -3.235e-07, 0.9659, 0.2588, -2.672e-07, 0.9659, 0.2588, -2.672e-07, 0.7071, 0.7071, -3.235e-07, -0.9659, -0.2588, 3.546e-07, -0.9659, 0.2588, 2.468e-07, -0.9659, 0.2588, 2.468e-07, -0.9659, -0.2588, 3.546e-07, 0.2588, -0.9659, 2.876e-07, -0.2588, -0.9659, 5.751e-07, -0.2588, -0.9659, 5.751e-07, 0.2588, -0.9659, 2.876e-07, 0.9659, 0.2588, -2.672e-07, 0.9659, -0.2588, -1.234e-07, 0.9659, -0.2588, -1.234e-07, 0.9659, 0.2588, -2.672e-07, 0.1886, 0.7039, 0.6848, 0.5153, 0.5153, 0.6848, 0.7071, 0.7071, -5.16e-07, 0.2588, 0.9659, -2.064e-06, -0.5153, -0.5153, 0.6848, -0.7039, -0.1886, 0.6848, -0.9659, -0.2588, 0.0, -0.7071, -0.7071, 0.0, 0.5153, -0.5153, 0.6848, 0.1886, -0.7039, 0.6848, 0.2588, -0.9659, -1.032e-06, 0.7071, -0.7071, 7.74e-07, 0.5153, 0.5153, 0.6848, 0.7039, 0.1886, 0.6848, 0.9659, 0.2588, 1.909e-06, 0.7071, 0.7071, -5.16e-07, -0.7039, -0.1886, 0.6848, -0.7039, 0.1886, 0.6848, -0.9659, 0.2588, 0.0, -0.9659, -0.2588, 0.0, 0.1886, -0.7039, 0.6848, -0.1886, -0.7039, 0.6848, -0.2588, -0.9659, -1.032e-06, 0.2588, -0.9659, -1.032e-06, 0.7039, 0.1886, 0.6848, 0.7039, -0.1886, 0.6848, 0.9659, -0.2588, 2.167e-06, 0.9659, 0.2588, 1.909e-06, -0.7039, 0.1886, 0.6848, -0.5153, 0.5153, 0.6848, -0.7071, 0.7071, -1.032e-06, -0.9659, 0.2588, 0.0, -0.1886, 0.7039, 0.6848, 0.1886, 0.7039, 0.6848, 0.2588, 0.9659, -2.064e-06, -0.2588, 0.9659, -2.064e-06, -0.1886, -0.7039, 0.6848, -0.5153, -0.5153, 0.6848, -0.7071, -0.7071, 0.0, -0.2588, -0.9659, -1.032e-06, 0.7039, -0.1886, 0.6848, 0.5153, -0.5153, 0.6848, 0.7071, -0.7071, 7.74e-07, 0.9659, -0.2588, 2.167e-06, -0.5153, 0.5153, 0.6848, -0.1886, 0.7039, 0.6848, -0.2588, 0.9659, -2.064e-06, -0.7071, 0.7071, -1.032e-06, -0.1696, -0.6329, 0.7554, -0.4633, -0.4633, 0.7554, -0.5153, -0.5153, 0.6848, -0.1886, -0.7039, 0.6848, -0.1697, 0.6329, 0.7554, 0.1696, 0.6329, 0.7554, 0.1886, 0.7039, 0.6848, -0.1886, 0.7039, 0.6848, -0.4633, -0.4633, 0.7554, -0.6329, -0.1696, 0.7554, -0.7039, -0.1886, 0.6848, -0.5153, -0.5153, 0.6848, 0.1696, 0.6329, 0.7554, 0.4633, 0.4633, 0.7554, 0.5153, 0.5153, 0.6848, 0.1886, 0.7039, 0.6848, -0.6329, -0.1696, 0.7554, -0.6329, 0.1696, 0.7554, -0.7039, 0.1886, 0.6848, -0.7039, -0.1886, 0.6848, 0.4633, 0.4633, 0.7554, 0.6329, 0.1696, 0.7554, 0.7039, 0.1886, 0.6848, 0.5153, 0.5153, 0.6848, -0.6329, 0.1696, 0.7554, -0.4633, 0.4633, 0.7554, -0.5153, 0.5153, 0.6848, -0.7039, 0.1886, 0.6848, 0.6329, 0.1696, 0.7554, 0.6329, -0.1696, 0.7554, 0.7039, -0.1886, 0.6848, 0.7039, 0.1886, 0.6848, -0.2341, 0.8737, 0.4265, -0.6396, 0.6396, 0.4265, -0.036, 0.03592, 0.9987, -0.01316, 0.04912, 0.9987, -0.6396, -0.6396, 0.4265, -0.8737, -0.2341, 0.4265, 0.7207, 0.1931, 0.6658, 0.5276, 0.5276, 0.6658, -0.8737, -0.2341, 0.4265, -0.8737, 0.2341, 0.4265, 0.7207, -0.1931, 0.6658, 0.7207, 0.1931, 0.6658, -0.8737, 0.2341, 0.4265, -0.6396, 0.6396, 0.4265, 0.5276, -0.5276, 0.6658, 0.7207, -0.1931, 0.6658, 0.8737, 0.2341, 0.4265, 0.8737, -0.2338, 0.4265, -0.7207, 0.1931, 0.6658, -0.7207, -0.1931, 0.6658, 0.8737, -0.2338, 0.4265, 0.6396, -0.6395, 0.4265, -0.5276, 0.5276, 0.6658, -0.7207, 0.1931, 0.6658, 0.6396, -0.6395, 0.4265, 0.2341, -0.8737, 0.4265, -0.1931, 0.7207, 0.6658, -0.5276, 0.5276, 0.6658, 0.6396, 0.6396, 0.4265, 0.8737, 0.2341, 0.4265, -0.7207, -0.1931, 0.6658, -0.5276, -0.5276, 0.6658, -0.6396, 0.6396, 0.4265, -0.2341, 0.8737, 0.4265, 0.1931, -0.7207, 0.6658, 0.5276, -0.5276, 0.6658, -0.2341, -0.8737, 0.4265, -0.6396, -0.6396, 0.4265, 0.5276, 0.5276, 0.6658, 0.1931, 0.7207, 0.6658, 0.2341, -0.8737, 0.4265, -0.2341, -0.8737, 0.4265, 0.1931, 0.7207, 0.6658, -0.1931, 0.7207, 0.6658, -0.2341, 0.8737, 0.4265, 0.2341, 0.8737, 0.4265, -0.1931, -0.7207, 0.6658, 0.1931, -0.7207, 0.6658, 0.2341, 0.8737, 0.4265, 0.6396, 0.6396, 0.4265, -0.5276, -0.5276, 0.6658, -0.1931, -0.7207, 0.6658, -0.04913, -0.01311, 0.9987, -0.036, -0.03592, 0.9987, -0.01321, -0.04911, 0.9987, 0.01311, -0.04913, 0.9987, 0.03592, -0.036, 0.9987, 0.04911, -0.01321, 0.9987, 0.04913, 0.01311, 0.9987, 0.036, 0.03592, 0.9987, 0.01321, 0.04911, 0.9987, -0.01316, 0.04912, 0.9987, -0.036, 0.03592, 0.9987, -0.04911, 0.01321, 0.9987, 0.6396, -0.6395, 0.4265, 0.8737, -0.2338, 0.4265, 0.04911, -0.01321, 0.9987, 0.03592, -0.036, 0.9987, 0.6396, 0.6396, 0.4265, 0.2341, 0.8737, 0.4265, 0.01321, 0.04911, 0.9987, 0.036, 0.03592, 0.9987, -0.8737, 0.2341, 0.4265, -0.8737, -0.2341, 0.4265, -0.04913, -0.01311, 0.9987, -0.04911, 0.01321, 0.9987, -0.6396, -0.6396, 0.4265, -0.2341, -0.8737, 0.4265, -0.01321, -0.04911, 0.9987, -0.036, -0.03592, 0.9987, 0.2341, -0.8737, 0.4265, 0.6396, -0.6395, 0.4265, 0.03592, -0.036, 0.9987, 0.01311, -0.04913, 0.9987, -0.6396, 0.6396, 0.4265, -0.8737, 0.2341, 0.4265, -0.04911, 0.01321, 0.9987, -0.036, 0.03592, 0.9987, -0.2341, -0.8737, 0.4265, 0.2341, -0.8737, 0.4265, 0.01311, -0.04913, 0.9987, -0.01321, -0.04911, 0.9987, 0.8737, 0.2341, 0.4265, 0.6396, 0.6396, 0.4265, 0.036, 0.03592, 0.9987, 0.04913, 0.01311, 0.9987, 0.8737, -0.2338, 0.4265, 0.8737, 0.2341, 0.4265, 0.04913, 0.01311, 0.9987, 0.04911, -0.01321, 0.9987, 0.2341, 0.8737, 0.4265, -0.2341, 0.8737, 0.4265, -0.01316, 0.04912, 0.9987, 0.01321, 0.04911, 0.9987, -0.8737, -0.2341, 0.4265, -0.6396, -0.6396, 0.4265, -0.036, -0.03592, 0.9987, -0.04913, -0.01311, 0.9987])] * 3)])
me_cylinder_003 = bpy.data.meshes.new('Cylinder.003')
me_cylinder_003.from_pydata([(1.058, -1.058, 2.658), (1.446, -0.3873, 2.658), (-1.446, -0.3873, 2.658), (-1.058, -1.058, 2.658), (-1.058, 1.058, 2.658), (-1.446, 0.3873, 2.658), (-0.3873, 1.446, 2.658), (0.3873, 1.446, 2.658), (-0.3873, -1.446, 2.658), (0.3873, -1.446, 2.658), (1.446, 0.3873, 2.658), (1.058, 1.058, 2.658), (0.9596, -0.9596, 3.083), (1.311, -0.3512, 3.083), (-1.311, -0.3512, 3.083), (-0.9596, -0.9596, 3.083), (-0.9596, 0.9596, 3.083), (-1.311, 0.3512, 3.083), (-0.3512, 1.311, 3.083), (0.3512, 1.311, 3.083), (-0.3512, -1.311, 3.083), (0.3512, -1.311, 3.083), (1.311, 0.3512, 3.083), (0.9596, 0.9596, 3.083), (0.6442, -0.6442, 3.398), (0.8799, -0.2358, 3.398), (-0.8799, -0.2358, 3.398), (-0.6442, -0.6442, 3.398), (-0.6442, 0.6442, 3.398), (-0.8799, 0.2358, 3.398), (-0.2358, 0.8799, 3.398), (0.2358, 0.8799, 3.398), (-0.2358, -0.8799, 3.398), (0.2358, -0.8799, 3.398), (0.8799, 0.2358, 3.398), (0.6442, 0.6442, 3.398), (0.3428, -0.3428, 3.494), (0.4683, -0.1255, 3.494), (-0.4683, -0.1255, 3.494), (-0.3428, -0.3428, 3.494), (-0.3428, 0.3428, 3.494), (-0.4683, 0.1255, 3.494), (-0.1255, 0.4683, 3.494), (0.1255, 0.4683, 3.494), (-0.1255, -0.4683, 3.494), (0.1255, -0.4683, 3.494), (0.4683, 0.1255, 3.494), (0.3428, 0.3428, 3.494), (1.352, 0.3621, 2.658), (0.9894, 0.9894, 2.658), (1.352, -0.3621, 2.658), (0.9894, -0.9894, 2.658), (-1.352, 0.3621, 2.658), (-1.352, -0.3621, 2.658), (-0.9894, 0.9894, 2.658), (-0.3621, 1.352, 2.658), (-0.9894, -0.9894, 2.658), (0.3621, -1.352, 2.658), (0.3621, 1.352, 2.658), (-0.3621, -1.352, 2.658), (1.226, 0.3284, 3.083), (0.8971, 0.8971, 3.083), (1.226, -0.3284, 3.083), (0.8971, -0.8971, 3.083), (-1.226, 0.3284, 3.083), (-1.226, -0.3284, 3.083), (-0.8971, 0.8971, 3.083), (-0.3284, 1.226, 3.083), (-0.8971, -0.8971, 3.083), (0.3284, -1.226, 3.083), (0.3284, 1.226, 3.083), (-0.3284, -1.226, 3.083), (0.8227, 0.2204, 3.398), (0.6023, 0.6023, 3.398), (0.8227, -0.2204, 3.398), (0.6023, -0.6023, 3.398), (-0.8227, 0.2204, 3.398), (-0.8227, -0.2204, 3.398), (-0.6023, 0.6023, 3.398), (-0.2204, 0.8227, 3.398), (-0.6023, -0.6023, 3.398), (0.2204, -0.8227, 3.398), (0.2204, 0.8227, 3.398), (-0.2204, -0.8227, 3.398), (0.4378, 0.1173, 3.49), (0.3205, 0.3205, 3.49), (0.4378, -0.1173, 3.49), (0.3205, -0.3205, 3.49), (-0.4378, 0.1173, 3.49), (-0.4378, -0.1173, 3.49), (-0.3205, 0.3205, 3.49), (-0.1173, 0.4378, 3.49), (-0.3205, -0.3205, 3.49), (0.1173, -0.4378, 3.49), (0.1173, 0.4378, 3.49), (-0.1173, -0.4378, 3.49), (-0.7228, -1.252, 2.658), (1.252, -0.7228, 2.658), (0.7228, 1.252, 2.658), (0.7228, -1.252, 2.658), (4.768e-07, -1.446, 2.658), (-1.446, -5.066e-07, 2.658), (1.446, 0.3873, 1.768), (1.446, 2.086e-07, 2.658), (1.446, -0.3873, 1.768), (-0.3873, 1.446, 1.768), (0.0, 1.446, 2.658), (0.3873, 1.446, 1.768), (-1.446, -0.3873, 1.768), (-1.446, 0.3873, 1.768), (0.3873, -1.446, 1.768), (-0.3873, -1.446, 1.768), (1.058, -1.058, 1.768), (1.058, 1.058, 1.768), (-1.058, -1.058, 1.768), (-1.252, -0.7228, 2.658), (-1.252, 0.7228, 2.658), (-1.058, 1.058, 1.768), (1.252, 0.7228, 2.658), (-0.7228, 1.252, 2.658), (1.17, -0.6758, 2.658), (-2.384e-07, 1.352, 2.658), (1.352, 2.086e-07, 2.658), (0.6758, 1.17, 2.658), (1.17, 0.6758, 2.658), (0.6758, -1.17, 2.658), (-1.352, -0.3621, 1.768), (-1.17, -0.6758, 2.658), (-0.9894, -0.9894, 1.768), (0.3621, -1.352, 1.768), (0.9894, -0.9894, 1.768), (1.352, 0.3621, 1.768), (0.9894, 0.9894, 1.768), (0.3621, 1.352, 1.768), (1.352, -0.3621, 1.768), (-0.3621, 1.352, 1.768), (-0.3621, -1.352, 1.768), (4.768e-07, -1.352, 2.658), (-1.352, 0.3621, 1.768), (-1.352, -4.47e-07, 2.658), (-0.6758, -1.17, 2.658), (-0.9894, 0.9894, 1.768), (-1.17, 0.6758, 2.658), (-0.6758, 1.17, 2.658), (-0.6758, 1.17, 1.768), (-1.17, 0.6758, 1.768), (-0.6758, -1.17, 1.768), (-1.352, -4.47e-07, 1.768), (4.768e-07, -1.352, 1.768), (1.17, -0.6758, 1.768), (-2.384e-07, 1.352, 1.768), (1.352, 2.086e-07, 1.768), (0.6758, 1.17, 1.768), (1.17, 0.6758, 1.768), (0.6758, -1.17, 1.768), (-1.17, -0.6758, 1.768), (-0.7228, 1.252, 1.768), (1.252, 0.7228, 1.768), (-1.252, 0.7228, 1.768), (-1.252, -0.7228, 1.768), (-0.7228, -1.252, 1.768), (1.252, -0.7228, 1.768), (0.7228, 1.252, 1.768), (0.7228, -1.252, 1.768), (4.768e-07, -1.446, 1.768), (-1.446, -5.066e-07, 1.768), (0.0, 1.446, 1.768), (1.446, 2.086e-07, 1.768)], [], [(3, 96, 8, 20, 15), (0, 97, 1, 13, 12), (11, 98, 7, 19, 23), (9, 99, 0, 12, 21), (8, 100, 9, 21, 20), (5, 101, 2, 14, 17), (167, 102, 10, 103), (166, 105, 6, 106), (165, 108, 2, 101), (164, 110, 9, 100), (163, 112, 0, 99), (162, 107, 7, 98), (161, 104, 1, 97), (160, 111, 8, 96), (159, 114, 3, 115), (158, 109, 5, 116), (157, 113, 11, 118), (156, 117, 4, 119), (12, 13, 25, 24), (23, 19, 31, 35), (21, 12, 24, 33), (20, 21, 33, 32), (17, 14, 26, 29), (19, 18, 30, 31), (2, 115, 3, 15, 14), (4, 116, 5, 17, 16), (10, 118, 11, 23, 22), (6, 119, 4, 16, 18), (1, 103, 10, 22, 13), (7, 106, 6, 18, 19), (25, 34, 46, 37), (30, 28, 40, 42), (34, 35, 47, 46), (28, 29, 41, 40), (26, 27, 39, 38), (27, 32, 44, 39), (15, 20, 32, 27), (14, 15, 27, 26), (16, 17, 29, 28), (22, 23, 35, 34), (18, 16, 28, 30), (13, 22, 34, 25), (36, 37, 46, 47, 43, 42, 40, 41, 38, 39, 44, 45), (31, 30, 42, 43), (29, 26, 38, 41), (32, 33, 45, 44), (33, 24, 36, 45), (35, 31, 43, 47), (24, 25, 37, 36), (50, 120, 51, 63, 62), (55, 121, 58, 70, 67), (48, 122, 50, 62, 60), (58, 123, 49, 61, 70), (49, 124, 48, 60, 61), (51, 125, 57, 69, 63), (155, 126, 53, 127), (154, 129, 57, 125), (153, 131, 48, 124), (152, 132, 49, 123), (151, 134, 50, 122), (150, 133, 58, 121), (149, 130, 51, 120), (148, 136, 59, 137), (147, 138, 52, 139), (146, 128, 56, 140), (145, 141, 54, 142), (144, 135, 55, 143), (67, 70, 82, 79), (60, 62, 74, 72), (70, 61, 73, 82), (61, 60, 72, 73), (63, 69, 81, 75), (68, 65, 77, 80), (57, 137, 59, 71, 69), (53, 139, 52, 64, 65), (59, 140, 56, 68, 71), (52, 142, 54, 66, 64), (54, 143, 55, 67, 66), (56, 127, 53, 65, 68), (78, 79, 91, 90), (76, 78, 90, 88), (83, 80, 92, 95), (77, 76, 88, 89), (81, 83, 95, 93), (74, 75, 87, 86), (62, 63, 75, 74), (69, 71, 83, 81), (65, 64, 76, 77), (71, 68, 80, 83), (64, 66, 78, 76), (66, 67, 79, 78), (84, 86, 87, 93, 95, 92, 89, 88, 90, 91, 94, 85), (80, 77, 89, 92), (75, 81, 93, 87), (73, 72, 84, 85), (82, 73, 85, 94), (72, 74, 86, 84), (79, 82, 94, 91), (141, 144, 143, 54), (138, 145, 142, 52), (136, 146, 140, 59), (126, 147, 139, 53), (129, 148, 137, 57), (134, 149, 120, 50), (135, 150, 121, 55), (131, 151, 122, 48), (133, 152, 123, 58), (132, 153, 124, 49), (130, 154, 125, 51), (128, 155, 127, 56), (105, 156, 119, 6), (102, 157, 118, 10), (117, 158, 116, 4), (108, 159, 115, 2), (114, 160, 96, 3), (112, 161, 97, 0), (113, 162, 98, 11), (110, 163, 99, 9), (111, 164, 100, 8), (109, 165, 101, 5), (107, 166, 106, 7), (104, 167, 103, 1)])
me_cylinder_003.polygons.foreach_set('use_smooth', [True] * 122)
_uv = me_cylinder_003.uv_layers.new(name='UVMap')
_uv.uv.foreach_set('vector', [0.8005, 0.6879, 0.8115, 0.6879, 0.8225, 0.6879, 0.8225, 0.7004, 0.8005, 0.7004, 0.8666, 0.6879, 0.8776, 0.6879, 0.8886, 0.6879, 0.8886, 0.7004, 0.8666, 0.7004, 0.4611, 0.8565, 0.4721, 0.8565, 0.4832, 0.8565, 0.4832, 0.869, 0.4611, 0.869, 0.8446, 0.6879, 0.8556, 0.6879, 0.8666, 0.6879, 0.8666, 0.7004, 0.8446, 0.7004, 0.8225, 0.6879, 0.8336, 0.6879, 0.8446, 0.6879, 0.8446, 0.7004, 0.8225, 0.7004, 0.7565, 0.6879, 0.7675, 0.6879, 0.7785, 0.6879, 0.7785, 0.7004, 0.7565, 0.7004, 0.4281, 0.8316, 0.4391, 0.8316, 0.4391, 0.8565, 0.4281, 0.8565, 0.4942, 0.8316, 0.5052, 0.8316, 0.5052, 0.8565, 0.4942, 0.8565, 0.7675, 0.6631, 0.7785, 0.6631, 0.7785, 0.6879, 0.7675, 0.6879, 0.8336, 0.6631, 0.8446, 0.6631, 0.8446, 0.6879, 0.8336, 0.6879, 0.8556, 0.6631, 0.8666, 0.6631, 0.8666, 0.6879, 0.8556, 0.6879, 0.4721, 0.8316, 0.4832, 0.8316, 0.4832, 0.8565, 0.4721, 0.8565, 0.8776, 0.6631, 0.8886, 0.6631, 0.8886, 0.6879, 0.8776, 0.6879, 0.8115, 0.6631, 0.8225, 0.6631, 0.8225, 0.6879, 0.8115, 0.6879, 0.7895, 0.6631, 0.8005, 0.6631, 0.8005, 0.6879, 0.7895, 0.6879, 0.5382, 0.8316, 0.5492, 0.8316, 0.5492, 0.8565, 0.5382, 0.8565, 0.4501, 0.8316, 0.4611, 0.8316, 0.4611, 0.8565, 0.4501, 0.8565, 0.5162, 0.8316, 0.5272, 0.8316, 0.5272, 0.8565, 0.5162, 0.8565, 0.8666, 0.7004, 0.8886, 0.7004, 0.8886, 0.7156, 0.8666, 0.7156, 0.4611, 0.869, 0.4832, 0.869, 0.4832, 0.8842, 0.4611, 0.8842, 0.8446, 0.7004, 0.8666, 0.7004, 0.8666, 0.7156, 0.8446, 0.7156, 0.8225, 0.7004, 0.8446, 0.7004, 0.8446, 0.7156, 0.8225, 0.7156, 0.7565, 0.7004, 0.7785, 0.7004, 0.7785, 0.7156, 0.7565, 0.7156, 0.4832, 0.869, 0.5052, 0.869, 0.5052, 0.8842, 0.4832, 0.8842, 0.7785, 0.6879, 0.7895, 0.6879, 0.8005, 0.6879, 0.8005, 0.7004, 0.7785, 0.7004, 0.5272, 0.8565, 0.5382, 0.8565, 0.5492, 0.8565, 0.5492, 0.869, 0.5272, 0.869, 0.4391, 0.8565, 0.4501, 0.8565, 0.4611, 0.8565, 0.4611, 0.869, 0.4391, 0.869, 0.5052, 0.8565, 0.5162, 0.8565, 0.5272, 0.8565, 0.5272, 0.869, 0.5052, 0.869, 0.4171, 0.8565, 0.4281, 0.8565, 0.4391, 0.8565, 0.4391, 0.869, 0.4171, 0.869, 0.4832, 0.8565, 0.4942, 0.8565, 0.5052, 0.8565, 0.5052, 0.869, 0.4832, 0.869, 0.4171, 0.8842, 0.4391, 0.8842, 0.4391, 0.8964, 0.4171, 0.8964, 0.5052, 0.8842, 0.5272, 0.8842, 0.5272, 0.8964, 0.5052, 0.8964, 0.4391, 0.8842, 0.4611, 0.8842, 0.4611, 0.8964, 0.4391, 0.8964, 0.5272, 0.8842, 0.5492, 0.8842, 0.5492, 0.8964, 0.5272, 0.8964, 0.7785, 0.7156, 0.8005, 0.7156, 0.8005, 0.7278, 0.7785, 0.7278, 0.8005, 0.7156, 0.8225, 0.7156, 0.8225, 0.7278, 0.8005, 0.7278, 0.8005, 0.7004, 0.8225, 0.7004, 0.8225, 0.7156, 0.8005, 0.7156, 0.7785, 0.7004, 0.8005, 0.7004, 0.8005, 0.7156, 0.7785, 0.7156, 0.5272, 0.869, 0.5492, 0.869, 0.5492, 0.8842, 0.5272, 0.8842, 0.4391, 0.869, 0.4611, 0.869, 0.4611, 0.8842, 0.4391, 0.8842, 0.5052, 0.869, 0.5272, 0.869, 0.5272, 0.8842, 0.5052, 0.8842, 0.4171, 0.869, 0.4391, 0.869, 0.4391, 0.8842, 0.4171, 0.8842, 0.3167, 0.0301, 0.3093, 0.03438, 0.3007, 0.03438, 0.2933, 0.0301, 0.289, 0.02268, 0.289, 0.01411, 0.2933, 0.006693, 0.3007, 0.002409, 0.3093, 0.002409, 0.3167, 0.006693, 0.321, 0.01411, 0.321, 0.02268, 0.4832, 0.8842, 0.5052, 0.8842, 0.5052, 0.8964, 0.4832, 0.8964, 0.7565, 0.7156, 0.7785, 0.7156, 0.7785, 0.7278, 0.7565, 0.7278, 0.8225, 0.7156, 0.8446, 0.7156, 0.8446, 0.7278, 0.8225, 0.7278, 0.8446, 0.7156, 0.8666, 0.7156, 0.8666, 0.7278, 0.8446, 0.7278, 0.4611, 0.8842, 0.4832, 0.8842, 0.4832, 0.8964, 0.4611, 0.8964, 0.8666, 0.7156, 0.8886, 0.7156, 0.8886, 0.7278, 0.8666, 0.7278, 0.002411, 0.05987, 0.01453, 0.05987, 0.02665, 0.05987, 0.02665, 0.07424, 0.002411, 0.07424, 0.5955, 0.8613, 0.6058, 0.8613, 0.6162, 0.8613, 0.6162, 0.8737, 0.5955, 0.8737, 0.6576, 0.8613, 0.6679, 0.8613, 0.6783, 0.8613, 0.6783, 0.8737, 0.6576, 0.8737, 0.6162, 0.8613, 0.6265, 0.8613, 0.6369, 0.8613, 0.6369, 0.8737, 0.6162, 0.8737, 0.6369, 0.8613, 0.6472, 0.8613, 0.6576, 0.8613, 0.6576, 0.8737, 0.6369, 0.8737, 0.02665, 0.05987, 0.03877, 0.05987, 0.05089, 0.05987, 0.05089, 0.07424, 0.02665, 0.07424, 0.1115, 0.03114, 0.1236, 0.03114, 0.1236, 0.05987, 0.1115, 0.05987, 0.03877, 0.03114, 0.05089, 0.03114, 0.05089, 0.05987, 0.03877, 0.05987, 0.6472, 0.8365, 0.6576, 0.8365, 0.6576, 0.8613, 0.6472, 0.8613, 0.6265, 0.8365, 0.6369, 0.8365, 0.6369, 0.8613, 0.6265, 0.8613, 0.6679, 0.8365, 0.6783, 0.8365, 0.6783, 0.8613, 0.6679, 0.8613, 0.6058, 0.8365, 0.6162, 0.8365, 0.6162, 0.8613, 0.6058, 0.8613, 0.01453, 0.03114, 0.02665, 0.03114, 0.02665, 0.05987, 0.01453, 0.05987, 0.06301, 0.03114, 0.07513, 0.03114, 0.07513, 0.05987, 0.06301, 0.05987, 0.1357, 0.03114, 0.1478, 0.03114, 0.1478, 0.05987, 0.1357, 0.05987, 0.08725, 0.03114, 0.09937, 0.03114, 0.09937, 0.05987, 0.08725, 0.05987, 0.5644, 0.8365, 0.5748, 0.8365, 0.5748, 0.8613, 0.5644, 0.8613, 0.5851, 0.8365, 0.5955, 0.8365, 0.5955, 0.8613, 0.5851, 0.8613, 0.5955, 0.8737, 0.6162, 0.8737, 0.6162, 0.8883, 0.5955, 0.8883, 0.6576, 0.8737, 0.6783, 0.8737, 0.6783, 0.8883, 0.6576, 0.8883, 0.6162, 0.8737, 0.6369, 0.8737, 0.6369, 0.8883, 0.6162, 0.8883, 0.6369, 0.8737, 0.6576, 0.8737, 0.6576, 0.8883, 0.6369, 0.8883, 0.02665, 0.07424, 0.05089, 0.07424, 0.05089, 0.09111, 0.02665, 0.09111, 0.09937, 0.07424, 0.1236, 0.07424, 0.1236, 0.09111, 0.09937, 0.09111, 0.05089, 0.05987, 0.06301, 0.05987, 0.07513, 0.05987, 0.07513, 0.07424, 0.05089, 0.07424, 0.1236, 0.05987, 0.1357, 0.05987, 0.1478, 0.05987, 0.1478, 0.07424, 0.1236, 0.07424, 0.07513, 0.05987, 0.08725, 0.05987, 0.09937, 0.05987, 0.09937, 0.07424, 0.07513, 0.07424, 0.5541, 0.8613, 0.5644, 0.8613, 0.5748, 0.8613, 0.5748, 0.8737, 0.5541, 0.8737, 0.5748, 0.8613, 0.5851, 0.8613, 0.5955, 0.8613, 0.5955, 0.8737, 0.5748, 0.8737, 0.09937, 0.05987, 0.1115, 0.05987, 0.1236, 0.05987, 0.1236, 0.07424, 0.09937, 0.07424, 0.5748, 0.8883, 0.5955, 0.8883, 0.5955, 0.8997, 0.5748, 0.8997, 0.5541, 0.8883, 0.5748, 0.8883, 0.5748, 0.8997, 0.5541, 0.8997, 0.07513, 0.09111, 0.09937, 0.09111, 0.09937, 0.1043, 0.07513, 0.1043, 0.1236, 0.09111, 0.1478, 0.09111, 0.1478, 0.1043, 0.1236, 0.1043, 0.05089, 0.09111, 0.07513, 0.09111, 0.07513, 0.1043, 0.05089, 0.1043, 0.002411, 0.09111, 0.02665, 0.09111, 0.02665, 0.1043, 0.002411, 0.1043, 0.002411, 0.07424, 0.02665, 0.07424, 0.02665, 0.09111, 0.002411, 0.09111, 0.05089, 0.07424, 0.07513, 0.07424, 0.07513, 0.09111, 0.05089, 0.09111, 0.1236, 0.07424, 0.1478, 0.07424, 0.1478, 0.09111, 0.1236, 0.09111, 0.07513, 0.07424, 0.09937, 0.07424, 0.09937, 0.09111, 0.07513, 0.09111, 0.5541, 0.8737, 0.5748, 0.8737, 0.5748, 0.8883, 0.5541, 0.8883, 0.5748, 0.8737, 0.5955, 0.8737, 0.5955, 0.8883, 0.5748, 0.8883, 0.4595, 0.02136, 0.4555, 0.0283, 0.4486, 0.0323, 0.4406, 0.0323, 0.4337, 0.0283, 0.4296, 0.02136, 0.4296, 0.01335, 0.4337, 0.006413, 0.4406, 0.002408, 0.4486, 0.002408, 0.4555, 0.006413, 0.4595, 0.01335, 0.09937, 0.09111, 0.1236, 0.09111, 0.1236, 0.1043, 0.09937, 0.1043, 0.02665, 0.09111, 0.05089, 0.09111, 0.05089, 0.1043, 0.02665, 0.1043, 0.6369, 0.8883, 0.6576, 0.8883, 0.6576, 0.8997, 0.6369, 0.8997, 0.6162, 0.8883, 0.6369, 0.8883, 0.6369, 0.8997, 0.6162, 0.8997, 0.6576, 0.8883, 0.6783, 0.8883, 0.6783, 0.8997, 0.6576, 0.8997, 0.5955, 0.8883, 0.6162, 0.8883, 0.6162, 0.8997, 0.5955, 0.8997, 0.5748, 0.8365, 0.5851, 0.8365, 0.5851, 0.8613, 0.5748, 0.8613, 0.5541, 0.8365, 0.5644, 0.8365, 0.5644, 0.8613, 0.5541, 0.8613, 0.07513, 0.03114, 0.08725, 0.03114, 0.08725, 0.05987, 0.07513, 0.05987, 0.1236, 0.03114, 0.1357, 0.03114, 0.1357, 0.05987, 0.1236, 0.05987, 0.05089, 0.03114, 0.06301, 0.03114, 0.06301, 0.05987, 0.05089, 0.05987, 0.002411, 0.03114, 0.01453, 0.03114, 0.01453, 0.05987, 0.002411, 0.05987, 0.5955, 0.8365, 0.6058, 0.8365, 0.6058, 0.8613, 0.5955, 0.8613, 0.6576, 0.8365, 0.6679, 0.8365, 0.6679, 0.8613, 0.6576, 0.8613, 0.6162, 0.8365, 0.6265, 0.8365, 0.6265, 0.8613, 0.6162, 0.8613, 0.6369, 0.8365, 0.6472, 0.8365, 0.6472, 0.8613, 0.6369, 0.8613, 0.02665, 0.03114, 0.03877, 0.03114, 0.03877, 0.05987, 0.02665, 0.05987, 0.09937, 0.03114, 0.1115, 0.03114, 0.1115, 0.05987, 0.09937, 0.05987, 0.5052, 0.8316, 0.5162, 0.8316, 0.5162, 0.8565, 0.5052, 0.8565, 0.4391, 0.8316, 0.4501, 0.8316, 0.4501, 0.8565, 0.4391, 0.8565, 0.5272, 0.8316, 0.5382, 0.8316, 0.5382, 0.8565, 0.5272, 0.8565, 0.7785, 0.6631, 0.7895, 0.6631, 0.7895, 0.6879, 0.7785, 0.6879, 0.8005, 0.6631, 0.8115, 0.6631, 0.8115, 0.6879, 0.8005, 0.6879, 0.8666, 0.6631, 0.8776, 0.6631, 0.8776, 0.6879, 0.8666, 0.6879, 0.4611, 0.8316, 0.4721, 0.8316, 0.4721, 0.8565, 0.4611, 0.8565, 0.8446, 0.6631, 0.8556, 0.6631, 0.8556, 0.6879, 0.8446, 0.6879, 0.8225, 0.6631, 0.8336, 0.6631, 0.8336, 0.6879, 0.8225, 0.6879, 0.7565, 0.6631, 0.7675, 0.6631, 0.7675, 0.6879, 0.7565, 0.6879, 0.4832, 0.8316, 0.4942, 0.8316, 0.4942, 0.8565, 0.4832, 0.8565, 0.4171, 0.8316, 0.4281, 0.8316, 0.4281, 0.8565, 0.4171, 0.8565])
me_cylinder_003.materials.append(mat_ufoglass)
me_cylinder_003.use_remesh_fix_poles = True
me_cylinder_003.use_remesh_preserve_attributes = False
me_cylinder_003.update()
me_cylinder_003.normals_split_custom_set([tuple(v) for v in zip(*[iter([-0.7058, -0.7058, 0.06077, -0.56, -0.821, 0.111, -0.2583, -0.9642, 0.06077, -0.2089, -0.7796, 0.5904, -0.5707, -0.5707, 0.5904, 0.7058, -0.7058, 0.06077, 0.821, -0.56, 0.111, 0.9642, -0.2583, 0.06077, 0.7796, -0.2089, 0.5904, 0.5707, -0.5707, 0.5904, 0.7058, 0.7058, 0.06077, 0.56, 0.821, 0.1111, 0.2583, 0.9641, 0.06077, 0.2089, 0.7796, 0.5904, 0.5707, 0.5707, 0.5904, 0.2583, -0.9641, 0.06077, 0.4958, -0.8658, 0.06799, 0.7058, -0.7058, 0.06077, 0.5707, -0.5707, 0.5904, 0.2089, -0.7796, 0.5904, -0.2583, -0.9642, 0.06077, -0.04464, -0.9958, 0.0804, 0.2583, -0.9641, 0.06077, 0.2089, -0.7796, 0.5904, -0.2089, -0.7796, 0.5904, -0.9641, 0.2583, 0.06077, -0.991, 0.07442, 0.1111, -0.9641, -0.2584, 0.06077, -0.7796, -0.2089, 0.5904, -0.7796, 0.2089, 0.5904, 0.9991, 0.02861, 0.02981, 0.9733, 0.2274, 0.03097, 0.9641, 0.2583, 0.06077, 0.9778, 0.07265, 0.1963, -0.02861, 0.9991, 0.02981, -0.2274, 0.9733, 0.03097, -0.2583, 0.9641, 0.06077, -0.07265, 0.9778, 0.1963, -0.9991, 9.905e-06, 0.04131, -0.9765, -0.2154, -3.91e-09, -0.9641, -0.2584, 0.06077, -0.991, 0.07442, 0.1111, -0.0286, -0.9991, 0.02981, 0.2274, -0.9733, -0.03098, 0.2583, -0.9641, 0.06077, -0.04464, -0.9958, 0.0804, 0.4748, -0.8796, 0.02981, 0.6836, -0.7292, -0.03097, 0.7058, -0.7058, 0.06077, 0.4958, -0.8658, 0.06799, 0.4996, 0.8653, 0.04131, 0.3018, 0.9534, -3.91e-09, 0.2583, 0.9641, 0.06077, 0.56, 0.821, 0.1111, 0.8653, -0.4996, 0.04131, 0.9534, -0.3018, -1.714e-05, 0.9642, -0.2583, 0.06077, 0.821, -0.56, 0.111, -0.4996, -0.8653, 0.04131, -0.3018, -0.9534, -3.91e-09, -0.2583, -0.9642, 0.06077, -0.56, -0.821, 0.111, -0.8796, -0.4748, 0.02981, -0.7292, -0.6836, -0.03097, -0.7058, -0.7058, 0.06077, -0.8832, -0.426, 0.1963, -0.851, 0.5243, 0.02981, -0.9566, 0.2897, -0.03097, -0.9641, 0.2583, 0.06077, -0.8426, 0.4838, 0.2365, 0.8796, 0.4748, 0.02981, 0.7292, 0.6836, -0.03097, 0.7058, 0.7058, 0.06077, 0.8637, 0.4506, 0.2258, -0.5353, 0.8446, 0.0, -0.7064, 0.7064, 0.04473, -0.6291, 0.7613, 0.157, -0.5357, 0.8406, 0.0798, 0.5707, -0.5707, 0.5904, 0.7796, -0.2089, 0.5904, 0.4508, -0.1208, 0.8844, 0.33, -0.33, 0.8844, 0.5707, 0.5707, 0.5904, 0.2089, 0.7796, 0.5904, 0.1208, 0.4508, 0.8844, 0.33, 0.33, 0.8844, 0.2089, -0.7796, 0.5904, 0.5707, -0.5707, 0.5904, 0.33, -0.33, 0.8844, 0.1208, -0.4508, 0.8844, -0.2089, -0.7796, 0.5904, 0.2089, -0.7796, 0.5904, 0.1208, -0.4508, 0.8844, -0.1208, -0.4508, 0.8844, -0.7796, 0.2089, 0.5904, -0.7796, -0.2089, 0.5904, -0.4508, -0.1208, 0.8844, -0.4508, 0.1208, 0.8844, 0.2089, 0.7796, 0.5904, -0.2089, 0.7796, 0.5904, -0.1208, 0.4508, 0.8844, 0.1208, 0.4508, 0.8844, -0.9641, -0.2584, 0.06077, -0.8832, -0.426, 0.1963, -0.7058, -0.7058, 0.06077, -0.5707, -0.5707, 0.5904, -0.7796, -0.2089, 0.5904, -0.6291, 0.7613, 0.157, -0.8426, 0.4838, 0.2365, -0.9641, 0.2583, 0.06077, -0.7796, 0.2089, 0.5904, -0.5707, 0.5707, 0.5904, 0.9641, 0.2583, 0.06077, 0.8637, 0.4506, 0.2258, 0.7058, 0.7058, 0.06077, 0.5707, 0.5707, 0.5904, 0.7796, 0.2089, 0.5904, -0.2583, 0.9641, 0.06077, -0.5357, 0.8406, 0.0798, -0.6291, 0.7613, 0.157, -0.5707, 0.5707, 0.5904, -0.2089, 0.7796, 0.5904, 0.9642, -0.2583, 0.06077, 0.9778, 0.07265, 0.1963, 0.9641, 0.2583, 0.06077, 0.7796, 0.2089, 0.5904, 0.7796, -0.2089, 0.5904, 0.2583, 0.9641, 0.06077, -0.07265, 0.9778, 0.1963, -0.2583, 0.9641, 0.06077, -0.2089, 0.7796, 0.5904, 0.2089, 0.7796, 0.5904, 0.4508, -0.1208, 0.8844, 0.4508, 0.1208, 0.8844, 0.06476, 0.01735, 0.9978, 0.06475, -0.01737, 0.9978, -0.1208, 0.4508, 0.8844, -0.33, 0.33, 0.8844, -0.0474, 0.04741, 0.9978, -0.01733, 0.06476, 0.9978, 0.4508, 0.1208, 0.8844, 0.33, 0.33, 0.8844, 0.04741, 0.0474, 0.9978, 0.06476, 0.01735, 0.9978, -0.33, 0.33, 0.8844, -0.4508, 0.1208, 0.8844, -0.06475, 0.01736, 0.9978, -0.0474, 0.04741, 0.9978, -0.4508, -0.1208, 0.8844, -0.33, -0.33, 0.8844, -0.04741, -0.0474, 0.9978, -0.06476, -0.01735, 0.9978, -0.33, -0.33, 0.8844, -0.1208, -0.4508, 0.8844, -0.01736, -0.06475, 0.9978, -0.04741, -0.0474, 0.9978, -0.5707, -0.5707, 0.5904, -0.2089, -0.7796, 0.5904, -0.1208, -0.4508, 0.8844, -0.33, -0.33, 0.8844, -0.7796, -0.2089, 0.5904, -0.5707, -0.5707, 0.5904, -0.33, -0.33, 0.8844, -0.4508, -0.1208, 0.8844, -0.5707, 0.5707, 0.5904, -0.7796, 0.2089, 0.5904, -0.4508, 0.1208, 0.8844, -0.33, 0.33, 0.8844, 0.7796, 0.2089, 0.5904, 0.5707, 0.5707, 0.5904, 0.33, 0.33, 0.8844, 0.4508, 0.1208, 0.8844, -0.2089, 0.7796, 0.5904, -0.5707, 0.5707, 0.5904, -0.33, 0.33, 0.8844, -0.1208, 0.4508, 0.8844, 0.7796, -0.2089, 0.5904, 0.7796, 0.2089, 0.5904, 0.4508, 0.1208, 0.8844, 0.4508, -0.1208, 0.8844, 0.04741, -0.0474, 0.9978, 0.06475, -0.01737, 0.9978, 0.06476, 0.01735, 0.9978, 0.04741, 0.0474, 0.9978, 0.01735, 0.06476, 0.9978, -0.01733, 0.06476, 0.9978, -0.0474, 0.04741, 0.9978, -0.06475, 0.01736, 0.9978, -0.06476, -0.01735, 0.9978, -0.04741, -0.0474, 0.9978, -0.01736, -0.06475, 0.9978, 0.01736, -0.06475, 0.9978, 0.1208, 0.4508, 0.8844, -0.1208, 0.4508, 0.8844, -0.01733, 0.06476, 0.9978, 0.01735, 0.06476, 0.9978, -0.4508, 0.1208, 0.8844, -0.4508, -0.1208, 0.8844, -0.06476, -0.01735, 0.9978, -0.06475, 0.01736, 0.9978, -0.1208, -0.4508, 0.8844, 0.1208, -0.4508, 0.8844, 0.01736, -0.06475, 0.9978, -0.01736, -0.06475, 0.9978, 0.1208, -0.4508, 0.8844, 0.33, -0.33, 0.8844, 0.04741, -0.0474, 0.9978, 0.01736, -0.06475, 0.9978, 0.33, 0.33, 0.8844, 0.1208, 0.4508, 0.8844, 0.01735, 0.06476, 0.9978, 0.04741, 0.0474, 0.9978, 0.33, -0.33, 0.8844, 0.4508, -0.1208, 0.8844, 0.06475, -0.01737, 0.9978, 0.04741, -0.0474, 0.9978, -0.9644, 0.2584, -0.05681, -0.9018, 0.4216, -0.0952, -0.706, 0.706, -0.05681, -0.5837, 0.5837, -0.5645, -0.7973, 0.2136, -0.5645, 0.2584, -0.9644, -0.05681, 0.08578, -0.9918, -0.0952, -0.2584, -0.9644, -0.05681, -0.2136, -0.7973, -0.5645, 0.2136, -0.7973, -0.5645, -0.9644, -0.2584, -0.05681, -0.999, -0.003803, -0.04552, -0.9644, 0.2584, -0.05681, -0.7973, 0.2136, -0.5645, -0.7973, -0.2136, -0.5645, -0.2584, -0.9644, -0.05681, -0.4073, -0.9021, -0.1428, -0.706, -0.706, -0.05681, -0.5837, -0.5837, -0.5645, -0.2136, -0.7973, -0.5645, -0.706, -0.706, -0.05681, -0.8377, -0.5429, -0.05978, -0.9644, -0.2584, -0.05681, -0.7973, -0.2136, -0.5645, -0.5837, -0.5837, -0.5645, -0.706, 0.706, -0.05681, -0.5776, 0.8038, -0.1428, -0.2584, 0.9644, -0.05681, -0.2136, 0.7973, -0.5645, -0.5837, 0.5837, -0.5645, 0.8832, 0.4677, 0.03518, 0.9732, 0.2274, -0.03352, 0.9644, 0.2584, -0.05681, 0.9019, 0.421, -0.09629, -0.5433, 0.8395, 0.0, -0.2585, 0.9649, 0.04651, -0.2584, 0.9644, -0.05681, -0.5776, 0.8038, -0.1428, -0.8466, -0.531, 0.03518, -0.9732, -0.2274, 0.03352, -0.9644, -0.2584, -0.05681, -0.8377, -0.5429, -0.05978, -0.4554, -0.8903, 0.0, -0.7063, -0.7063, 0.04651, -0.706, -0.706, -0.05681, -0.4073, -0.9021, -0.1428, -0.9987, -0.03657, 0.03518, -0.9565, 0.2897, 0.03352, -0.9644, 0.2584, -0.05681, -0.999, -0.003803, -0.04552, 0.05074, -0.9987, 0.0, -0.2585, -0.9649, 0.04651, -0.2584, -0.9644, -0.05681, 0.08578, -0.9918, -0.0952, -0.8903, 0.4554, 0.0, -0.7063, 0.7063, 0.04651, -0.706, 0.706, -0.05681, -0.9018, 0.4216, -0.0952, 0.03657, 0.9987, 0.03518, 0.2897, 0.9565, -0.03352, 0.2584, 0.9644, -0.05681, 0.002535, 0.999, -0.04548, 0.9987, -0.03657, 0.03518, 0.9565, -0.2897, -0.03352, 0.9644, -0.2584, -0.05681, 0.9843, -0.09825, -0.1465, 0.4994, 0.8649, 0.05074, 0.7392, 0.6735, -4.066e-09, 0.6342, 0.759, -0.1475, 0.542, 0.8383, -0.05912, 0.8466, -0.531, 0.03518, 0.6835, -0.7291, -0.03352, 0.706, -0.706, -0.05681, 0.8033, -0.5772, -0.1465, 0.531, -0.8466, 0.03518, 0.2274, -0.9732, 0.03352, 0.2584, -0.9644, -0.05681, 0.542, -0.8383, -0.05913, 0.2136, -0.7973, -0.5645, -0.2136, -0.7973, -0.5645, -0.1265, -0.472, -0.8725, 0.1265, -0.472, -0.8725, -0.7973, -0.2136, -0.5645, -0.7973, 0.2136, -0.5645, -0.472, 0.1265, -0.8725, -0.472, -0.1265, -0.8725, -0.2136, -0.7973, -0.5645, -0.5837, -0.5837, -0.5645, -0.3455, -0.3455, -0.8725, -0.1265, -0.472, -0.8725, -0.5837, -0.5837, -0.5645, -0.7973, -0.2136, -0.5645, -0.472, -0.1265, -0.8725, -0.3455, -0.3455, -0.8725, -0.5837, 0.5837, -0.5645, -0.2136, 0.7973, -0.5645, -0.1265, 0.472, -0.8725, -0.3455, 0.3455, -0.8725, 0.5837, 0.5837, -0.5645, 0.7973, 0.2136, -0.5645, 0.472, 0.1265, -0.8725, 0.3455, 0.3455, -0.8725, -0.2584, 0.9644, -0.05681, 0.002535, 0.999, -0.04548, 0.2584, 0.9644, -0.05681, 0.2136, 0.7973, -0.5645, -0.2136, 0.7973, -0.5645, 0.9644, 0.2584, -0.05681, 0.9843, -0.09825, -0.1465, 0.9644, -0.2584, -0.05681, 0.7973, -0.2136, -0.5645, 0.7973, 0.2136, -0.5645, 0.2584, 0.9644, -0.05681, 0.542, 0.8383, -0.05912, 0.6342, 0.759, -0.1475, 0.5837, 0.5837, -0.5645, 0.2136, 0.7973, -0.5645, 0.9644, -0.2584, -0.05681, 0.8033, -0.5772, -0.1465, 0.706, -0.706, -0.05681, 0.5837, -0.5837, -0.5645, 0.7973, -0.2136, -0.5645, 0.706, -0.706, -0.05681, 0.542, -0.8383, -0.05913, 0.2584, -0.9644, -0.05681, 0.2136, -0.7973, -0.5645, 0.5837, -0.5837, -0.5645, 0.6342, 0.759, -0.1475, 0.9019, 0.421, -0.09629, 0.9644, 0.2584, -0.05681, 0.7973, 0.2136, -0.5645, 0.5837, 0.5837, -0.5645, 0.3455, -0.3455, -0.8725, 0.1265, -0.472, -0.8725, 0.1659, -0.04997, -0.9849, 0.1988, -0.1988, -0.9597, 0.472, -0.1265, -0.8725, 0.3455, -0.3455, -0.8725, 0.1988, -0.1988, -0.9597, 0.2716, -0.07288, -0.9597, 0.1265, 0.472, -0.8725, 0.3455, 0.3455, -0.8725, -0.03966, 0.1687, -0.9849, 0.07279, 0.2716, -0.9597, 0.472, 0.1265, -0.8725, 0.472, -0.1265, -0.8725, 0.2716, -0.07288, -0.9597, 0.2716, 0.07274, -0.9597, -0.1265, 0.472, -0.8725, 0.1265, 0.472, -0.8725, 0.07279, 0.2716, -0.9597, -0.07288, 0.2716, -0.9597, -0.472, 0.1265, -0.8725, -0.3455, 0.3455, -0.8725, -0.1688, -0.03961, -0.9849, -0.2716, 0.07279, -0.9597, -0.7973, 0.2136, -0.5645, -0.5837, 0.5837, -0.5645, -0.3455, 0.3455, -0.8725, -0.472, 0.1265, -0.8725, -0.2136, 0.7973, -0.5645, 0.2136, 0.7973, -0.5645, 0.1265, 0.472, -0.8725, -0.1265, 0.472, -0.8725, 0.7973, 0.2136, -0.5645, 0.7973, -0.2136, -0.5645, 0.472, -0.1265, -0.8725, 0.472, 0.1265, -0.8725, 0.2136, 0.7973, -0.5645, 0.5837, 0.5837, -0.5645, 0.3455, 0.3455, -0.8725, 0.1265, 0.472, -0.8725, 0.7973, -0.2136, -0.5645, 0.5837, -0.5837, -0.5645, 0.3455, -0.3455, -0.8725, 0.472, -0.1265, -0.8725, 0.5837, -0.5837, -0.5645, 0.2136, -0.7973, -0.5645, 0.1265, -0.472, -0.8725, 0.3455, -0.3455, -0.8725, -0.1263, 0.1187, -0.9849, -0.2716, 0.07279, -0.9597, -0.1688, -0.03961, -0.9849, -0.07288, 0.2716, -0.9597, 0.07279, 0.2716, -0.9597, -0.03966, 0.1687, -0.9849, 0.2716, 0.07274, -0.9597, 0.2716, -0.07288, -0.9597, 0.1988, -0.1988, -0.9597, 0.1659, -0.04997, -0.9849, -0.1659, -0.05, -0.9849, -0.1686, 0.03971, -0.9849, 0.3455, 0.3455, -0.8725, 0.472, 0.1265, -0.8725, 0.2716, 0.07274, -0.9597, -0.03966, 0.1687, -0.9849, -0.3455, 0.3455, -0.8725, -0.1265, 0.472, -0.8725, -0.07288, 0.2716, -0.9597, -0.1688, -0.03961, -0.9849, -0.3455, -0.3455, -0.8725, -0.472, -0.1265, -0.8725, -0.1263, 0.1187, -0.9849, -0.1686, 0.03971, -0.9849, -0.1265, -0.472, -0.8725, -0.3455, -0.3455, -0.8725, -0.1686, 0.03971, -0.9849, -0.1659, -0.05, -0.9849, -0.472, -0.1265, -0.8725, -0.472, 0.1265, -0.8725, -0.2716, 0.07279, -0.9597, -0.1263, 0.1187, -0.9849, 0.1265, -0.472, -0.8725, -0.1265, -0.472, -0.8725, -0.1659, -0.05, -0.9849, 0.1659, -0.04997, -0.9849, 0.6835, -0.7291, -0.03352, 0.531, -0.8466, 0.03518, 0.542, -0.8383, -0.05913, 0.706, -0.706, -0.05681, 0.9565, -0.2897, -0.03352, 0.8466, -0.531, 0.03518, 0.8033, -0.5772, -0.1465, 0.9644, -0.2584, -0.05681, 0.2897, 0.9565, -0.03352, 0.4994, 0.8649, 0.05074, 0.542, 0.8383, -0.05912, 0.2584, 0.9644, -0.05681, 0.9732, 0.2274, -0.03352, 0.9987, -0.03657, 0.03518, 0.9843, -0.09825, -0.1465, 0.9644, 0.2584, -0.05681, -0.2585, 0.9649, 0.04651, 0.03657, 0.9987, 0.03518, 0.002535, 0.999, -0.04548, -0.2584, 0.9644, -0.05681, -0.9565, 0.2897, 0.03352, -0.8903, 0.4554, 0.0, -0.9018, 0.4216, -0.0952, -0.9644, 0.2584, -0.05681, 0.2274, -0.9732, 0.03352, 0.05074, -0.9987, 0.0, 0.08578, -0.9918, -0.0952, 0.2584, -0.9644, -0.05681, -0.9732, -0.2274, 0.03352, -0.9987, -0.03657, 0.03518, -0.999, -0.003803, -0.04552, -0.9644, -0.2584, -0.05681, -0.2585, -0.9649, 0.04651, -0.4554, -0.8903, 0.0, -0.4073, -0.9021, -0.1428, -0.2584, -0.9644, -0.05681, -0.7063, -0.7063, 0.04651, -0.8466, -0.531, 0.03518, -0.8377, -0.5429, -0.05978, -0.706, -0.706, -0.05681, -0.7063, 0.7063, 0.04651, -0.5433, 0.8395, 0.0, -0.5776, 0.8038, -0.1428, -0.706, 0.706, -0.05681, 0.7392, 0.6735, -4.066e-09, 0.8832, 0.4677, 0.03518, 0.9019, 0.421, -0.09629, 0.6342, 0.759, -0.1475, -0.2274, 0.9733, 0.03097, -0.5353, 0.8446, 0.0, -0.5357, 0.8406, 0.0798, -0.2583, 0.9641, 0.06077, 0.9733, 0.2274, 0.03097, 0.8796, 0.4748, 0.02981, 0.8637, 0.4506, 0.2258, 0.9641, 0.2583, 0.06077, -0.7064, 0.7064, 0.04473, -0.851, 0.5243, 0.02981, -0.8426, 0.4838, 0.2365, -0.6291, 0.7613, 0.157, -0.9765, -0.2154, -3.91e-09, -0.8796, -0.4748, 0.02981, -0.8832, -0.426, 0.1963, -0.9641, -0.2584, 0.06077, -0.7292, -0.6836, -0.03097, -0.4996, -0.8653, 0.04131, -0.56, -0.821, 0.111, -0.7058, -0.7058, 0.06077, 0.6836, -0.7292, -0.03097, 0.8653, -0.4996, 0.04131, 0.821, -0.56, 0.111, 0.7058, -0.7058, 0.06077, 0.7292, 0.6836, -0.03097, 0.4996, 0.8653, 0.04131, 0.56, 0.821, 0.1111, 0.7058, 0.7058, 0.06077, 0.2274, -0.9733, -0.03098, 0.4748, -0.8796, 0.02981, 0.4958, -0.8658, 0.06799, 0.2583, -0.9641, 0.06077, -0.3018, -0.9534, -3.91e-09, -0.0286, -0.9991, 0.02981, -0.04464, -0.9958, 0.0804, -0.2583, -0.9642, 0.06077, -0.9566, 0.2897, -0.03097, -0.9991, 9.905e-06, 0.04131, -0.991, 0.07442, 0.1111, -0.9641, 0.2583, 0.06077, 0.3018, 0.9534, -3.91e-09, -0.02861, 0.9991, 0.02981, -0.07265, 0.9778, 0.1963, 0.2583, 0.9641, 0.06077, 0.9534, -0.3018, -1.714e-05, 0.9991, 0.02861, 0.02981, 0.9778, 0.07265, 0.1963, 0.9642, -0.2583, 0.06077])] * 3)])

# ---- objects
ob_spaceship = bpy.data.objects.new('Spaceship', me_cylinder)
ob_glass = bpy.data.objects.new('Glass', me_cylinder_003)

# ---- transforms, parenting, visibility, modifiers, constraints
ob_spaceship.location = (0.0, -2.073e-07, -0.705)
ob_spaceship.rotation_euler = (-1.629e-07, 0.0, 0.0)
ob_spaceship.color = (0.8, 0.8, 0.8, 1.0)
ob_glass.location = (-1.954e-08, -2.073e-07, -1.597)
ob_glass.rotation_euler = (-1.629e-07, 0.0, 0.0)
ob_glass.color = (0.8, 0.8, 0.8, 1.0)

# ---- collection membership
scene.collection.objects.link(ob_spaceship)
scene.collection.objects.link(ob_glass)

# ---- scene / render settings (as saved in the file)
scene.frame_start = 1; scene.frame_end = 250; scene.frame_set(1)
scene.render.engine = 'BLENDER_EEVEE_NEXT'
scene.render.fps = 25
scene.cycles.use_denoising = False
scene.cycles.samples = 128
scene.cycles.sampling_pattern = 'TABULATED_SOBOL'
scene.cycles.use_adaptive_sampling = False
scene.cycles.use_light_tree = False
scene.view_settings.view_transform = 'Filmic'
bpy.context.view_layer.update()

# ---- added for rendering (the .blend has no active camera and no usable light): camera, sun
cam_auto = bpy.data.cameras.new('AutoCamera')
cam_auto.lens = 50.0
cam_auto.sensor_width = 36.0
cam_auto.clip_end = 1000.0
ob_auto_camera = bpy.data.objects.new('AutoCamera', cam_auto)
scene.collection.objects.link(ob_auto_camera)
ob_auto_camera.location = (7.52702, -9.03242, 5.95403)
ob_auto_camera.rotation_euler = (1.09748, -7.21219e-08, 0.694738)
scene.camera = ob_auto_camera
light_auto_sun = bpy.data.lights.new('AutoSun', 'SUN')
light_auto_sun.energy = 3.0
light_auto_sun.angle = 0.0523599
ob_auto_sun = bpy.data.objects.new('AutoSun', light_auto_sun)
scene.collection.objects.link(ob_auto_sun)
ob_auto_sun.rotation_euler = (0.872665, 0.174533, 0.523599)
bpy.context.view_layer.update()
